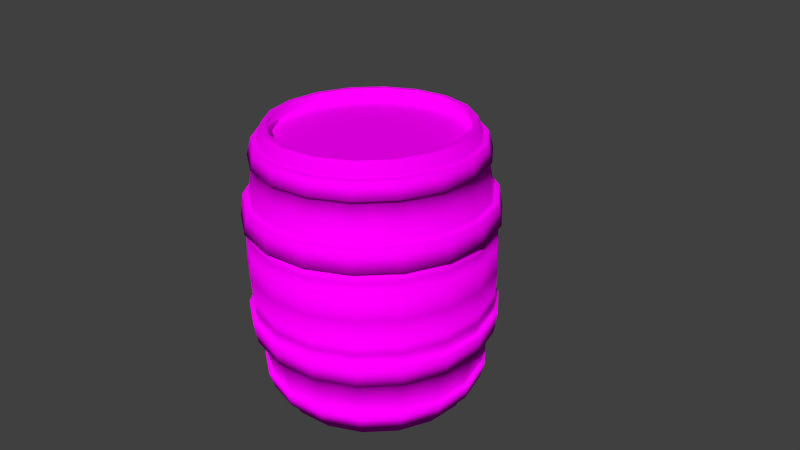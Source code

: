 # Source: barrel.blend  (saved by Blender 2.73.0; exported with 4.5.12 LTS)
import bpy
from mathutils import Matrix  # noqa: F401  (used for matrix-valued properties, if any)

bpy.ops.wm.read_factory_settings(use_empty=True)
scene = bpy.context.scene
scene.name = 'Scene'

# ---- collections
col_collection_1 = bpy.data.collections.new('Collection 1'); scene.collection.children.link(col_collection_1)

# ---- images (referenced by path relative to the original .blend; pixels are not part of the script)
import os
ASSET_DIR = os.environ.get("B2B_ASSET_DIR", "")  # directory of the original .blend (textures are referenced by path, not embedded)
HERE = os.path.dirname(os.path.abspath(__file__))  # packed textures are extracted next to this script under _unpacked/

def load_image(name, relpath, width, height, colorspace="sRGB"):
    """Load a texture the original file referenced (path relative to the .blend, or extracted next to this script)."""
    p = next((c for c in (os.path.join(HERE, relpath), os.path.join(ASSET_DIR, relpath)) if relpath and os.path.exists(c)), "")
    if p:
        img = bpy.data.images.load(p, check_existing=True)
        img.name = name
    else:  # same state as the original file: an image datablock whose file is absent (Cycles renders it pink)
        img = bpy.data.images.new(name, width, height)
        img.source = "FILE"
        img.filepath = "//" + (relpath or name)
    img.colorspace_settings.name = colorspace
    return img
img_tex_barrel = load_image('tex_barrel', 'tex_barrel.png', 1024, 1024, 'sRGB')

# ---- materials (node trees are filled in below, after node groups)
mat_mat_barrel = bpy.data.materials.new('mat_barrel')
mat_mat_barrel.alpha_threshold = 0.0
mat_mat_barrel.roughness = 0.5

# ---- material node trees
mat_mat_barrel.use_nodes = True; mat_mat_barrel.node_tree.nodes.clear()
_N = mat_mat_barrel.node_tree.nodes; _L = mat_mat_barrel.node_tree.links
n0 = _N.new('ShaderNodeOutputMaterial'); n0.name = 'Вывод материала'; n0.location = (300, 300)
n1 = _N.new('ShaderNodeBsdfDiffuse'); n1.name = 'Диффузный BSDF'; n1.location = (10, 300)
n2 = _N.new('ShaderNodeTexImage'); n2.name = 'Изображение-текстура'; n2.location = (212, 189)
n2.width = 140
n2.image = img_tex_barrel
_L.new(n1.outputs[0], n0.inputs[0])
_L.new(n2.outputs[0], n1.inputs[0])
n0.is_active_output = True

# ---- world
world_world = bpy.data.worlds.new('World'); scene.world = world_world
world_world.color = (0.05088, 0.05088, 0.05088)
world_world.use_sun_shadow = False
world_world.sun_shadow_jitter_overblur = 0.0
world_world.cycles.sampling_method = 'MANUAL'
world_world.cycles.sample_map_resolution = 256

# ---- cameras
cam_camera = bpy.data.cameras.new('Camera')
cam_camera.clip_end = 100.0
cam_camera.lens = 35.0
cam_camera.sensor_width = 32.0
cam_camera.sensor_height = 18.0
cam_camera.ortho_scale = 7.314
cam_camera.dof.focus_distance = 0.0

# ---- meshes
me_x = bpy.data.meshes.new('Цилиндр')
me_x.from_pydata([(4.681e-09, 1.303, -1.824), (4.681e-09, 1.303, 1.824), (0.4456, 1.224, -1.824), (0.4456, 1.224, 1.824), (0.8375, 0.9981, -1.824), (0.8375, 0.9981, 1.824), (1.128, 0.6515, -1.824), (1.128, 0.6515, 1.824), (1.283, 0.2263, -1.824), (1.283, 0.2263, 1.824), (1.283, -0.2263, -1.824), (1.283, -0.2263, 1.824), (1.128, -0.6515, -1.824), (1.128, -0.6515, 1.824), (0.8375, -0.9981, -1.824), (0.8375, -0.9981, 1.824), (0.4456, -1.224, -1.824), (0.4456, -1.224, 1.824), (2.014e-07, -1.303, -1.824), (2.014e-07, -1.303, 1.824), (-0.4456, -1.224, -1.824), (-0.4456, -1.224, 1.824), (-0.8375, -0.9981, -1.824), (-0.8375, -0.9981, 1.824), (-1.128, -0.6515, -1.824), (-1.128, -0.6515, 1.824), (-1.283, -0.2263, -1.824), (-1.283, -0.2263, 1.824), (-1.283, 0.2262, -1.824), (-1.283, 0.2262, 1.824), (-1.128, 0.6515, -1.824), (-1.128, 0.6515, 1.824), (-0.8375, 0.9981, -1.824), (-0.8375, 0.9981, 1.824), (-0.4456, 1.224, -1.824), (-0.4456, 1.224, 1.824), (5.709e-09, 1.369, -1.643), (6.578e-09, 1.426, -1.426), (7.344e-09, 1.475, -1.18), (8.038e-09, 1.52, -0.9121), (8.677e-09, 1.562, -0.6246), (9.272e-09, 1.6, -0.32), (9.729e-09, 1.616, 3.427e-08), (9.272e-09, 1.6, 0.32), (8.677e-09, 1.562, 0.6246), (8.038e-09, 1.52, 0.9121), (7.344e-09, 1.475, 1.18), (6.578e-09, 1.426, 1.426), (5.709e-09, 1.369, 1.643), (0.4684, 1.287, 1.643), (0.4876, 1.34, 1.426), (0.5046, 1.386, 1.18), (0.5199, 1.429, 0.9121), (0.5341, 1.467, 0.6246), (0.5472, 1.504, 0.32), (0.5527, 1.519, -1.341e-08), (0.5472, 1.504, -0.32), (0.5341, 1.467, -0.6246), (0.5199, 1.429, -0.9121), (0.5046, 1.386, -1.18), (0.4876, 1.34, -1.426), (0.4684, 1.287, -1.643), (0.8802, 1.049, 1.643), (0.9164, 1.092, 1.426), (0.9483, 1.13, 1.18), (0.9772, 1.165, 0.9121), (1.004, 1.196, 0.6246), (1.028, 1.226, 0.32), (1.039, 1.238, -1.341e-08), (1.028, 1.226, -0.32), (1.004, 1.196, -0.6246), (0.9772, 1.165, -0.9121), (0.9483, 1.13, -1.18), (0.9164, 1.092, -1.426), (0.8802, 1.049, -1.643), (1.186, 0.6847, 1.643), (1.235, 0.7128, 1.426), (1.278, 0.7376, 1.18), (1.317, 0.7601, 0.9121), (1.352, 0.7808, 0.6246), (1.386, 0.8, 0.32), (1.399, 0.808, -1.341e-08), (1.386, 0.8, -0.32), (1.352, 0.7808, -0.6246), (1.317, 0.7601, -0.9121), (1.278, 0.7376, -1.18), (1.235, 0.7128, -1.426), (1.186, 0.6847, -1.643), (1.349, 0.2378, 1.643), (1.404, 0.2476, 1.426), (1.453, 0.2562, 1.18), (1.497, 0.264, 0.9121), (1.538, 0.2712, 0.6246), (1.576, 0.2778, 0.32), (1.591, 0.2806, -1.341e-08), (1.576, 0.2778, -0.32), (1.538, 0.2712, -0.6246), (1.497, 0.264, -0.9121), (1.453, 0.2562, -1.18), (1.404, 0.2476, -1.426), (1.349, 0.2378, -1.643), (1.349, -0.2378, 1.643), (1.404, -0.2476, 1.426), (1.453, -0.2562, 1.18), (1.497, -0.264, 0.9121), (1.538, -0.2712, 0.6246), (1.576, -0.2778, 0.32), (1.591, -0.2806, -1.341e-08), (1.576, -0.2778, -0.32), (1.538, -0.2712, -0.6246), (1.497, -0.264, -0.9121), (1.453, -0.2562, -1.18), (1.404, -0.2476, -1.426), (1.349, -0.2378, -1.643), (1.186, -0.6847, 1.643), (1.235, -0.7128, 1.426), (1.278, -0.7376, 1.18), (1.317, -0.7601, 0.9121), (1.352, -0.7808, 0.6246), (1.386, -0.8, 0.32), (1.399, -0.808, -1.341e-08), (1.386, -0.8, -0.32), (1.352, -0.7808, -0.6246), (1.317, -0.7601, -0.9121), (1.278, -0.7376, -1.18), (1.235, -0.7128, -1.426), (1.186, -0.6847, -1.643), (0.8802, -1.049, 1.643), (0.9164, -1.092, 1.426), (0.9483, -1.13, 1.18), (0.9772, -1.165, 0.9121), (1.004, -1.196, 0.6246), (1.028, -1.226, 0.32), (1.039, -1.238, -1.341e-08), (1.028, -1.226, -0.32), (1.004, -1.196, -0.6246), (0.9772, -1.165, -0.9121), (0.9483, -1.13, -1.18), (0.9164, -1.092, -1.426), (0.8802, -1.049, -1.643), (0.4684, -1.287, 1.643), (0.4876, -1.34, 1.426), (0.5046, -1.386, 1.18), (0.5199, -1.429, 0.9121), (0.5341, -1.467, 0.6246), (0.5472, -1.504, 0.32), (0.5527, -1.519, -1.341e-08), (0.5472, -1.504, -0.32), (0.5341, -1.467, -0.6246), (0.5199, -1.429, -0.9121), (0.5046, -1.386, -1.18), (0.4876, -1.34, -1.426), (0.4684, -1.287, -1.643), (2.125e-07, -1.369, 1.643), (2.218e-07, -1.426, 1.426), (2.301e-07, -1.475, 1.18), (2.376e-07, -1.52, 0.9121), (2.445e-07, -1.562, 0.6246), (2.509e-07, -1.6, 0.32), (2.537e-07, -1.616, -1.341e-08), (2.509e-07, -1.6, -0.32), (2.445e-07, -1.562, -0.6246), (2.376e-07, -1.52, -0.9121), (2.301e-07, -1.475, -1.18), (2.218e-07, -1.426, -1.426), (2.125e-07, -1.369, -1.643), (-0.4684, -1.287, 1.643), (-0.4876, -1.34, 1.426), (-0.5046, -1.386, 1.18), (-0.5199, -1.429, 0.9121), (-0.5341, -1.467, 0.6246), (-0.5472, -1.504, 0.32), (-0.5527, -1.519, -1.341e-08), (-0.5472, -1.504, -0.32), (-0.5341, -1.467, -0.6246), (-0.5199, -1.429, -0.9121), (-0.5046, -1.386, -1.18), (-0.4876, -1.34, -1.426), (-0.4684, -1.287, -1.643), (-0.8802, -1.049, 1.643), (-0.9164, -1.092, 1.426), (-0.9483, -1.13, 1.18), (-0.9772, -1.165, 0.9121), (-1.004, -1.196, 0.6246), (-1.028, -1.226, 0.32), (-1.039, -1.238, -1.341e-08), (-1.028, -1.226, -0.32), (-1.004, -1.196, -0.6246), (-0.9772, -1.165, -0.9121), (-0.9483, -1.13, -1.18), (-0.9164, -1.092, -1.426), (-0.8802, -1.049, -1.643), (-1.186, -0.6847, 1.643), (-1.235, -0.7128, 1.426), (-1.278, -0.7376, 1.18), (-1.317, -0.7601, 0.9121), (-1.352, -0.7808, 0.6246), (-1.386, -0.8, 0.32), (-1.399, -0.808, -1.341e-08), (-1.386, -0.8, -0.32), (-1.352, -0.7808, -0.6246), (-1.317, -0.7601, -0.9121), (-1.278, -0.7376, -1.18), (-1.235, -0.7128, -1.426), (-1.186, -0.6847, -1.643), (-1.349, -0.2378, 1.643), (-1.404, -0.2476, 1.426), (-1.453, -0.2562, 1.18), (-1.497, -0.264, 0.9121), (-1.538, -0.2712, 0.6246), (-1.576, -0.2778, 0.32), (-1.591, -0.2806, -1.341e-08), (-1.576, -0.2778, -0.32), (-1.538, -0.2712, -0.6246), (-1.497, -0.264, -0.9121), (-1.453, -0.2562, -1.18), (-1.404, -0.2476, -1.426), (-1.349, -0.2378, -1.643), (-1.349, 0.2378, 1.643), (-1.404, 0.2476, 1.426), (-1.453, 0.2562, 1.18), (-1.497, 0.264, 0.9121), (-1.538, 0.2712, 0.6246), (-1.576, 0.2778, 0.32), (-1.591, 0.2806, -1.341e-08), (-1.576, 0.2778, -0.32), (-1.538, 0.2712, -0.6246), (-1.497, 0.264, -0.9121), (-1.453, 0.2562, -1.18), (-1.404, 0.2476, -1.426), (-1.349, 0.2378, -1.643), (-1.186, 0.6847, 1.643), (-1.235, 0.7128, 1.426), (-1.278, 0.7376, 1.18), (-1.317, 0.7601, 0.9121), (-1.352, 0.7808, 0.6246), (-1.386, 0.8, 0.32), (-1.399, 0.808, -1.341e-08), (-1.386, 0.8, -0.32), (-1.352, 0.7808, -0.6246), (-1.317, 0.7601, -0.9121), (-1.278, 0.7376, -1.18), (-1.235, 0.7128, -1.426), (-1.186, 0.6847, -1.643), (-0.8802, 1.049, 1.643), (-0.9164, 1.092, 1.426), (-0.9483, 1.13, 1.18), (-0.9772, 1.165, 0.9121), (-1.004, 1.196, 0.6246), (-1.028, 1.226, 0.32), (-1.039, 1.238, -1.341e-08), (-1.028, 1.226, -0.32), (-1.004, 1.196, -0.6246), (-0.9772, 1.165, -0.9121), (-0.9483, 1.13, -1.18), (-0.9164, 1.092, -1.426), (-0.8802, 1.049, -1.643), (-0.4684, 1.287, 1.643), (-0.4876, 1.34, 1.426), (-0.5046, 1.386, 1.18), (-0.5199, 1.429, 0.9121), (-0.5341, 1.467, 0.6246), (-0.5472, 1.504, 0.32), (-0.5527, 1.519, -1.341e-08), (-0.5472, 1.504, -0.32), (-0.5341, 1.467, -0.6246), (-0.5199, 1.429, -0.9121), (-0.5046, 1.386, -1.18), (-0.4876, 1.34, -1.426), (-0.4684, 1.287, -1.643), (9.928e-09, 1.497, 1.426), (9.016e-09, 1.438, 1.643), (0.4918, 1.351, 1.643), (0.512, 1.407, 1.426), (0.9243, 1.101, 1.643), (0.9622, 1.147, 1.426), (1.245, 0.7189, 1.643), (1.296, 0.7485, 1.426), (1.416, 0.2497, 1.643), (1.474, 0.2599, 1.426), (1.416, -0.2497, 1.643), (1.474, -0.2599, 1.426), (1.245, -0.7189, 1.643), (1.296, -0.7485, 1.426), (0.9243, -1.101, 1.643), (0.9622, -1.147, 1.426), (0.4918, -1.351, 1.643), (0.512, -1.407, 1.426), (2.261e-07, -1.438, 1.643), (2.36e-07, -1.497, 1.426), (-0.4918, -1.351, 1.643), (-0.512, -1.407, 1.426), (-0.9243, -1.101, 1.643), (-0.9622, -1.147, 1.426), (-1.245, -0.7189, 1.643), (-1.296, -0.7485, 1.426), (-1.416, -0.2497, 1.643), (-1.474, -0.2599, 1.426), (-1.416, 0.2497, 1.643), (-1.474, 0.2599, 1.426), (-1.245, 0.7189, 1.643), (-1.296, 0.7485, 1.426), (-0.9243, 1.101, 1.643), (-0.9622, 1.147, 1.426), (-0.4918, 1.351, 1.643), (-0.512, 1.407, 1.426), (6.035e-09, 1.438, -1.643), (6.948e-09, 1.497, -1.426), (0.512, 1.407, -1.426), (0.4918, 1.351, -1.643), (0.9622, 1.147, -1.426), (0.9243, 1.101, -1.643), (1.296, 0.7485, -1.426), (1.245, 0.7189, -1.643), (1.474, 0.2599, -1.426), (1.416, 0.2497, -1.643), (1.474, -0.2599, -1.426), (1.416, -0.2497, -1.643), (1.296, -0.7485, -1.426), (1.245, -0.7189, -1.643), (0.9622, -1.147, -1.426), (0.9243, -1.101, -1.643), (0.512, -1.407, -1.426), (0.4918, -1.351, -1.643), (2.33e-07, -1.497, -1.426), (2.232e-07, -1.438, -1.643), (-0.512, -1.407, -1.426), (-0.4918, -1.351, -1.643), (-0.9622, -1.147, -1.426), (-0.9243, -1.101, -1.643), (-1.296, -0.7485, -1.426), (-1.245, -0.7189, -1.643), (-1.474, -0.2599, -1.426), (-1.416, -0.2497, -1.643), (-1.474, 0.2599, -1.426), (-1.416, 0.2497, -1.643), (-1.296, 0.7485, -1.426), (-1.245, 0.7189, -1.643), (-0.9622, 1.147, -1.426), (-0.9243, 1.101, -1.643), (-0.512, 1.407, -1.426), (-0.4918, 1.351, -1.643), (3.205e-09, 1.238, 1.824), (0.4233, 1.163, 1.824), (0.7956, 0.9482, 1.824), (1.072, 0.6189, 1.824), (1.219, 0.2149, 1.824), (1.219, -0.2149, 1.824), (1.072, -0.6189, 1.824), (0.7956, -0.9482, 1.824), (0.4233, -1.163, 1.824), (1.901e-07, -1.238, 1.824), (-0.4233, -1.163, 1.824), (-0.7956, -0.9482, 1.824), (-1.072, -0.6189, 1.824), (-1.219, -0.2149, 1.824), (-1.219, 0.2149, 1.824), (-1.072, 0.6189, 1.824), (-0.7956, 0.9482, 1.824), (-0.4233, 1.163, 1.824), (2.447e-09, 1.306, 1.644), (0.4467, 1.227, 1.644), (0.8396, 1.001, 1.644), (1.131, 0.6531, 1.644), (1.286, 0.2268, 1.644), (1.286, -0.2268, 1.644), (1.131, -0.6531, 1.644), (0.8396, -1.001, 1.644), (0.4467, -1.227, 1.644), (1.997e-07, -1.306, 1.644), (-0.4467, -1.227, 1.644), (-0.8396, -1.001, 1.644), (-1.131, -0.6531, 1.644), (-1.286, -0.2268, 1.644), (-1.286, 0.2268, 1.644), (-1.131, 0.6531, 1.644), (-0.8396, 1.001, 1.644), (-0.4467, 1.227, 1.644), (8.677e-09, 1.562, -0.6246), (9.272e-09, 1.6, -0.32), (9.272e-09, 1.6, 0.32), (8.677e-09, 1.562, 0.6246), (0.5341, 1.467, 0.6246), (0.5472, 1.504, 0.32), (0.5472, 1.504, -0.32), (0.5341, 1.467, -0.6246), (1.004, 1.196, 0.6246), (1.028, 1.226, 0.32), (1.028, 1.226, -0.32), (1.004, 1.196, -0.6246), (1.352, 0.7808, 0.6246), (1.386, 0.8, 0.32), (1.386, 0.8, -0.32), (1.352, 0.7808, -0.6246), (1.538, 0.2712, 0.6246), (1.576, 0.2778, 0.32), (1.576, 0.2778, -0.32), (1.538, 0.2712, -0.6246), (1.538, -0.2712, 0.6246), (1.576, -0.2778, 0.32), (1.576, -0.2778, -0.32), (1.538, -0.2712, -0.6246), (1.352, -0.7808, 0.6246), (1.386, -0.8, 0.32), (1.386, -0.8, -0.32), (1.352, -0.7808, -0.6246), (1.004, -1.196, 0.6246), (1.028, -1.226, 0.32), (1.028, -1.226, -0.32), (1.004, -1.196, -0.6246), (0.5341, -1.467, 0.6246), (0.5472, -1.504, 0.32), (0.5472, -1.504, -0.32), (0.5341, -1.467, -0.6246), (2.445e-07, -1.562, 0.6246), (2.509e-07, -1.6, 0.32), (2.509e-07, -1.6, -0.32), (2.445e-07, -1.562, -0.6246), (-0.5341, -1.467, 0.6246), (-0.5472, -1.504, 0.32), (-0.5472, -1.504, -0.32), (-0.5341, -1.467, -0.6246), (-1.004, -1.196, 0.6246), (-1.028, -1.226, 0.32), (-1.028, -1.226, -0.32), (-1.004, -1.196, -0.6246), (-1.352, -0.7808, 0.6246), (-1.386, -0.8, 0.32), (-1.386, -0.8, -0.32), (-1.352, -0.7808, -0.6246), (-1.538, -0.2712, 0.6246), (-1.576, -0.2778, 0.32), (-1.576, -0.2778, -0.32), (-1.538, -0.2712, -0.6246), (-1.538, 0.2712, 0.6246), (-1.576, 0.2778, 0.32), (-1.576, 0.2778, -0.32), (-1.538, 0.2712, -0.6246), (-1.352, 0.7808, 0.6246), (-1.386, 0.8, 0.32), (-1.386, 0.8, -0.32), (-1.352, 0.7808, -0.6246), (-1.004, 1.196, 0.6246), (-1.028, 1.226, 0.32), (-1.028, 1.226, -0.32), (-1.004, 1.196, -0.6246), (-0.5341, 1.467, 0.6246), (-0.5472, 1.504, 0.32), (-0.5472, 1.504, -0.32), (-0.5341, 1.467, -0.6246), (9.93e-09, 1.596, -0.9121), (1.06e-08, 1.64, -0.6246), (1.06e-08, 1.64, 0.6246), (9.93e-09, 1.596, 0.9121), (0.5459, 1.5, 0.9121), (0.5608, 1.541, 0.6246), (0.5608, 1.541, -0.6246), (0.5459, 1.5, -0.9121), (1.026, 1.223, 0.9121), (1.054, 1.256, 0.6246), (1.054, 1.256, -0.6246), (1.026, 1.223, -0.9121), (1.382, 0.7981, 0.9121), (1.42, 0.8198, 0.6246), (1.42, 0.8198, -0.6246), (1.382, 0.7981, -0.9121), (1.572, 0.2772, 0.9121), (1.615, 0.2847, 0.6246), (1.615, 0.2847, -0.6246), (1.572, 0.2772, -0.9121), (1.572, -0.2772, 0.9121), (1.615, -0.2847, 0.6246), (1.615, -0.2847, -0.6246), (1.572, -0.2772, -0.9121), (1.382, -0.7981, 0.9121), (1.42, -0.8198, 0.6246), (1.42, -0.8198, -0.6246), (1.382, -0.7981, -0.9121), (1.026, -1.223, 0.9121), (1.054, -1.256, 0.6246), (1.054, -1.256, -0.6246), (1.026, -1.223, -0.9121), (0.5459, -1.5, 0.9121), (0.5608, -1.541, 0.6246), (0.5608, -1.541, -0.6246), (0.5459, -1.5, -0.9121), (2.509e-07, -1.596, 0.9121), (2.582e-07, -1.64, 0.6246), (2.582e-07, -1.64, -0.6246), (2.509e-07, -1.596, -0.9121), (-0.5459, -1.5, 0.9121), (-0.5608, -1.541, 0.6246), (-0.5608, -1.541, -0.6246), (-0.5459, -1.5, -0.9121), (-1.026, -1.223, 0.9121), (-1.054, -1.256, 0.6246), (-1.054, -1.256, -0.6246), (-1.026, -1.223, -0.9121), (-1.382, -0.7981, 0.9121), (-1.42, -0.8198, 0.6246), (-1.42, -0.8198, -0.6246), (-1.382, -0.7981, -0.9121), (-1.572, -0.2772, 0.9121), (-1.615, -0.2847, 0.6246), (-1.615, -0.2847, -0.6246), (-1.572, -0.2772, -0.9121), (-1.572, 0.2772, 0.9121), (-1.615, 0.2847, 0.6246), (-1.615, 0.2847, -0.6246), (-1.572, 0.2772, -0.9121), (-1.382, 0.7981, 0.9121), (-1.42, 0.8198, 0.6246), (-1.42, 0.8198, -0.6246), (-1.382, 0.7981, -0.9121), (-1.026, 1.223, 0.9121), (-1.054, 1.256, 0.6246), (-1.054, 1.256, -0.6246), (-1.026, 1.223, -0.9121), (-0.5459, 1.5, 0.9121), (-0.5608, 1.541, 0.6246), (-0.5608, 1.541, -0.6246), (-0.5459, 1.5, -0.9121), (9.198e-09, 1.586, 0.4723), (0.5426, 1.491, 0.4723), (1.02, 1.215, 0.4723), (1.374, 0.7932, 0.4723), (1.562, 0.2755, 0.4723), (1.562, -0.2755, 0.4723), (1.374, -0.7932, 0.4723), (1.02, -1.215, 0.4723), (0.5426, -1.491, 0.4723), (2.487e-07, -1.586, 0.4723), (-0.5426, -1.491, 0.4723), (-1.02, -1.215, 0.4723), (-1.374, -0.7932, 0.4723), (-1.562, -0.2755, 0.4723), (-1.562, 0.2755, 0.4723), (-1.374, 0.7932, 0.4723), (-1.02, 1.215, 0.4723), (-0.5426, 1.491, 0.4723), (9.222e-09, 1.587, -0.4723), (0.5428, 1.491, -0.4723), (1.02, 1.216, -0.4723), (1.374, 0.7935, -0.4723), (1.563, 0.2756, -0.4723), (1.563, -0.2756, -0.4723), (1.374, -0.7935, -0.4723), (1.02, -1.216, -0.4723), (0.5428, -1.491, -0.4723), (2.489e-07, -1.587, -0.4723), (-0.5428, -1.491, -0.4723), (-1.02, -1.216, -0.4723), (-1.374, -0.7935, -0.4723), (-1.563, -0.2756, -0.4723), (-1.563, 0.2756, -0.4723), (-1.374, 0.7935, -0.4723), (-1.02, 1.216, -0.4723), (-0.5428, 1.491, -0.4723)], [], [(48, 1, 3, 49), (49, 3, 5, 62), (62, 5, 7, 75), (75, 7, 9, 88), (88, 9, 11, 101), (101, 11, 13, 114), (114, 13, 15, 127), (127, 15, 17, 140), (140, 17, 19, 153), (153, 19, 21, 166), (166, 21, 23, 179), (179, 23, 25, 192), (192, 25, 27, 205), (205, 27, 29, 218), (218, 29, 31, 231), (231, 31, 33, 244), (1, 35, 359, 342), (257, 35, 1, 48), (244, 33, 35, 257), (0, 2, 4, 6, 8, 10, 12, 14, 16, 18, 20, 22, 24, 26, 28, 30, 32, 34), (32, 256, 269, 34), (126, 113, 317, 319), (255, 254, 267, 268), (254, 253, 266, 267), (213, 226, 508, 504), (226, 213, 433, 437), (251, 250, 263, 264), (250, 249, 262, 263), (144, 157, 414, 410), (157, 144, 483, 487), (247, 246, 259, 260), (246, 245, 258, 259), (62, 75, 276, 274), (34, 269, 36, 0), (165, 152, 323, 325), (268, 267, 38, 37), (267, 266, 39, 38), (65, 78, 462, 458), (40, 265, 449, 378), (264, 263, 42, 41), (263, 262, 43, 42), (173, 186, 424, 420), (104, 117, 474, 470), (260, 259, 46, 45), (259, 258, 47, 46), (63, 50, 273, 275), (30, 243, 256, 32), (203, 216, 332, 330), (242, 241, 254, 255), (241, 240, 253, 254), (265, 40, 451, 520), (235, 248, 442, 438), (238, 237, 250, 251), (237, 236, 249, 250), (212, 225, 436, 432), (248, 235, 511, 515), (234, 233, 246, 247), (233, 232, 245, 246), (101, 114, 282, 280), (28, 230, 243, 30), (204, 191, 329, 331), (229, 228, 241, 242), (228, 227, 240, 241), (123, 110, 473, 477), (106, 93, 395, 399), (225, 224, 237, 238), (224, 223, 236, 237), (83, 70, 389, 393), (195, 208, 502, 498), (221, 220, 233, 234), (220, 219, 232, 233), (140, 153, 288, 286), (26, 217, 230, 28), (242, 255, 338, 336), (216, 215, 228, 229), (215, 214, 227, 228), (70, 83, 464, 460), (145, 132, 407, 411), (212, 211, 224, 225), (211, 210, 223, 224), (53, 66, 386, 382), (214, 201, 501, 505), (208, 207, 220, 221), (207, 206, 219, 220), (102, 89, 279, 281), (24, 204, 217, 26), (60, 73, 310, 308), (203, 202, 215, 216), (202, 201, 214, 215), (66, 53, 455, 459), (174, 161, 417, 421), (199, 198, 211, 212), (198, 197, 210, 211), (92, 105, 398, 394), (253, 240, 513, 517), (195, 194, 207, 208), (194, 193, 206, 207), (141, 128, 285, 287), (22, 191, 204, 24), (243, 230, 335, 337), (190, 189, 202, 203), (189, 188, 201, 202), (161, 174, 492, 488), (121, 134, 408, 404), (186, 185, 198, 199), (185, 184, 197, 198), (236, 223, 435, 439), (105, 92, 467, 471), (182, 181, 194, 195), (181, 180, 193, 194), (179, 192, 294, 292), (20, 178, 191, 22), (99, 112, 316, 314), (177, 176, 189, 190), (176, 175, 188, 189), (200, 213, 504, 500), (213, 200, 429, 433), (173, 172, 185, 186), (172, 171, 184, 185), (160, 173, 420, 416), (52, 65, 458, 454), (169, 168, 181, 182), (168, 167, 180, 181), (180, 167, 291, 293), (18, 165, 178, 20), (269, 256, 339, 341), (164, 163, 176, 177), (163, 162, 175, 176), (196, 183, 495, 499), (183, 196, 426, 422), (160, 159, 172, 173), (159, 158, 171, 172), (54, 43, 380, 383), (71, 58, 457, 461), (156, 155, 168, 169), (155, 154, 167, 168), (218, 231, 300, 298), (16, 152, 165, 18), (61, 36, 306, 309), (151, 150, 163, 164), (150, 149, 162, 163), (143, 156, 486, 482), (264, 41, 379, 448), (147, 146, 159, 160), (146, 145, 158, 159), (93, 80, 391, 395), (162, 149, 485, 489), (143, 142, 155, 156), (142, 141, 154, 155), (219, 206, 297, 299), (14, 139, 152, 16), (100, 87, 313, 315), (138, 137, 150, 151), (137, 136, 149, 150), (109, 122, 476, 472), (122, 109, 401, 405), (134, 133, 146, 147), (133, 132, 145, 146), (44, 53, 382, 381), (201, 188, 497, 501), (130, 129, 142, 143), (129, 128, 141, 142), (244, 257, 304, 302), (12, 126, 139, 14), (138, 151, 322, 320), (125, 124, 137, 138), (124, 123, 136, 137), (234, 247, 514, 510), (161, 148, 413, 417), (121, 120, 133, 134), (120, 119, 132, 133), (184, 171, 419, 423), (53, 44, 452, 455), (117, 116, 129, 130), (116, 115, 128, 129), (48, 49, 272, 271), (10, 113, 126, 12), (139, 126, 319, 321), (112, 111, 124, 125), (111, 110, 123, 124), (148, 161, 488, 484), (69, 82, 392, 388), (108, 107, 120, 121), (107, 106, 119, 120), (131, 144, 410, 406), (144, 131, 479, 483), (104, 103, 116, 117), (103, 102, 115, 116), (75, 88, 278, 276), (8, 100, 113, 10), (177, 190, 328, 326), (99, 98, 111, 112), (98, 97, 110, 111), (239, 252, 516, 512), (108, 121, 404, 400), (95, 94, 107, 108), (94, 93, 106, 107), (262, 249, 443, 447), (91, 104, 470, 466), (91, 90, 103, 104), (90, 89, 102, 103), (47, 258, 305, 270), (6, 87, 100, 8), (216, 229, 334, 332), (86, 85, 98, 99), (85, 84, 97, 98), (235, 222, 507, 511), (252, 239, 441, 445), (82, 81, 94, 95), (81, 80, 93, 94), (199, 212, 432, 428), (110, 97, 469, 473), (78, 77, 90, 91), (77, 76, 89, 90), (76, 63, 275, 277), (4, 74, 87, 6), (178, 165, 325, 327), (73, 72, 85, 86), (72, 71, 84, 85), (149, 136, 481, 485), (222, 235, 438, 434), (69, 68, 81, 82), (68, 67, 80, 81), (70, 57, 385, 389), (182, 195, 498, 494), (65, 64, 77, 78), (64, 63, 76, 77), (114, 127, 284, 282), (2, 61, 74, 4), (217, 204, 331, 333), (60, 59, 72, 73), (59, 58, 71, 72), (57, 70, 460, 456), (132, 119, 403, 407), (56, 55, 68, 69), (55, 54, 67, 68), (109, 96, 397, 401), (96, 109, 472, 468), (52, 51, 64, 65), (51, 50, 63, 64), (115, 102, 281, 283), (0, 36, 61, 2), (268, 37, 307, 340), (37, 38, 59, 60), (38, 39, 58, 59), (240, 227, 509, 513), (79, 92, 394, 390), (41, 42, 55, 56), (42, 43, 54, 55), (56, 69, 388, 384), (92, 79, 463, 467), (45, 46, 51, 52), (46, 47, 50, 51), (153, 166, 290, 288), (303, 302, 304, 305), (305, 304, 271, 270), (301, 300, 302, 303), (299, 298, 300, 301), (297, 296, 298, 299), (295, 294, 296, 297), (293, 292, 294, 295), (291, 290, 292, 293), (289, 288, 290, 291), (287, 286, 288, 289), (285, 284, 286, 287), (283, 282, 284, 285), (281, 280, 282, 283), (279, 278, 280, 281), (277, 276, 278, 279), (275, 274, 276, 277), (273, 272, 274, 275), (270, 271, 272, 273), (245, 232, 301, 303), (206, 193, 295, 297), (257, 48, 271, 304), (205, 218, 298, 296), (167, 154, 289, 291), (166, 179, 292, 290), (128, 115, 283, 285), (127, 140, 286, 284), (89, 76, 277, 279), (50, 47, 270, 273), (258, 245, 303, 305), (88, 101, 280, 278), (49, 62, 274, 272), (232, 219, 299, 301), (231, 244, 302, 300), (193, 180, 293, 295), (154, 141, 287, 289), (192, 205, 296, 294), (339, 338, 340, 341), (341, 340, 307, 306), (337, 336, 338, 339), (335, 334, 336, 337), (333, 332, 334, 335), (331, 330, 332, 333), (329, 328, 330, 331), (327, 326, 328, 329), (325, 324, 326, 327), (323, 322, 324, 325), (321, 320, 322, 323), (319, 318, 320, 321), (317, 316, 318, 319), (315, 314, 316, 317), (313, 312, 314, 315), (311, 310, 312, 313), (309, 308, 310, 311), (306, 307, 308, 309), (164, 177, 326, 324), (125, 138, 320, 318), (87, 74, 311, 313), (86, 99, 314, 312), (36, 269, 341, 306), (37, 60, 308, 307), (230, 217, 333, 335), (255, 268, 340, 338), (229, 242, 336, 334), (191, 178, 327, 329), (190, 203, 330, 328), (152, 139, 321, 323), (151, 164, 324, 322), (113, 100, 315, 317), (74, 61, 309, 311), (112, 125, 318, 316), (73, 86, 312, 310), (256, 243, 337, 339), (346, 345, 363, 364), (21, 19, 351, 352), (5, 3, 343, 344), (3, 1, 342, 343), (29, 27, 355, 356), (13, 11, 347, 348), (35, 33, 358, 359), (11, 9, 346, 347), (19, 17, 350, 351), (27, 25, 354, 355), (25, 23, 353, 354), (9, 7, 345, 346), (33, 31, 357, 358), (17, 15, 349, 350), (31, 29, 356, 357), (15, 13, 348, 349), (23, 21, 352, 353), (7, 5, 344, 345), (361, 360, 377, 376, 375, 374, 373, 372, 371, 370, 369, 368, 367, 366, 365, 364, 363, 362), (358, 357, 375, 376), (354, 353, 371, 372), (350, 349, 367, 368), (359, 358, 376, 377), (351, 350, 368, 369), (347, 346, 364, 365), (343, 342, 360, 361), (355, 354, 372, 373), (342, 359, 377, 360), (356, 355, 373, 374), (352, 351, 369, 370), (348, 347, 365, 366), (344, 343, 361, 362), (357, 356, 374, 375), (353, 352, 370, 371), (349, 348, 366, 367), (345, 344, 362, 363), (556, 444, 448, 557), (538, 442, 446, 539), (557, 448, 379, 540), (539, 446, 381, 522), (555, 440, 444, 556), (537, 438, 442, 538), (554, 436, 440, 555), (536, 434, 438, 537), (553, 432, 436, 554), (535, 430, 434, 536), (552, 428, 432, 553), (534, 426, 430, 535), (551, 424, 428, 552), (533, 422, 426, 534), (550, 420, 424, 551), (532, 418, 422, 533), (549, 416, 420, 550), (531, 414, 418, 532), (548, 412, 416, 549), (530, 410, 414, 531), (547, 408, 412, 548), (529, 406, 410, 530), (546, 404, 408, 547), (528, 402, 406, 529), (545, 400, 404, 546), (527, 398, 402, 528), (544, 396, 400, 545), (526, 394, 398, 527), (543, 392, 396, 544), (525, 390, 394, 526), (542, 388, 392, 543), (524, 386, 390, 525), (541, 384, 388, 542), (523, 382, 386, 524), (540, 379, 384, 541), (522, 381, 382, 523), (82, 95, 396, 392), (105, 118, 402, 398), (197, 184, 423, 427), (135, 122, 405, 409), (158, 145, 411, 415), (251, 264, 448, 444), (67, 54, 383, 387), (225, 238, 440, 436), (265, 252, 445, 449), (196, 209, 430, 426), (249, 236, 439, 443), (134, 147, 412, 408), (157, 170, 418, 414), (210, 197, 427, 431), (187, 174, 421, 425), (41, 56, 384, 379), (66, 79, 390, 386), (96, 83, 393, 397), (119, 106, 399, 403), (261, 44, 381, 446), (209, 222, 434, 430), (186, 199, 428, 424), (239, 226, 437, 441), (43, 262, 447, 380), (95, 108, 400, 396), (118, 131, 406, 402), (171, 158, 415, 419), (148, 135, 409, 413), (57, 40, 378, 385), (80, 67, 387, 391), (248, 261, 446, 442), (238, 251, 444, 440), (147, 160, 416, 412), (170, 183, 422, 418), (223, 210, 431, 435), (200, 187, 425, 429), (517, 516, 520, 521), (515, 514, 518, 519), (521, 520, 451, 450), (519, 518, 453, 452), (513, 512, 516, 517), (511, 510, 514, 515), (509, 508, 512, 513), (507, 506, 510, 511), (505, 504, 508, 509), (503, 502, 506, 507), (501, 500, 504, 505), (499, 498, 502, 503), (497, 496, 500, 501), (495, 494, 498, 499), (493, 492, 496, 497), (491, 490, 494, 495), (489, 488, 492, 493), (487, 486, 490, 491), (485, 484, 488, 489), (483, 482, 486, 487), (481, 480, 484, 485), (479, 478, 482, 483), (477, 476, 480, 481), (475, 474, 478, 479), (473, 472, 476, 477), (471, 470, 474, 475), (469, 468, 472, 473), (467, 466, 470, 471), (465, 464, 468, 469), (463, 462, 466, 467), (461, 460, 464, 465), (459, 458, 462, 463), (457, 456, 460, 461), (455, 454, 458, 459), (450, 451, 456, 457), (452, 453, 454, 455), (39, 266, 521, 450), (118, 105, 471, 475), (122, 135, 480, 476), (260, 45, 453, 518), (175, 162, 489, 493), (156, 169, 490, 486), (84, 71, 461, 465), (252, 265, 520, 516), (117, 130, 478, 474), (209, 196, 499, 503), (170, 157, 487, 491), (174, 187, 496, 492), (79, 66, 459, 463), (227, 214, 505, 509), (83, 96, 468, 464), (208, 221, 506, 502), (44, 261, 519, 452), (169, 182, 494, 490), (136, 123, 477, 481), (222, 209, 503, 507), (78, 91, 466, 462), (226, 239, 512, 508), (266, 253, 517, 521), (131, 118, 475, 479), (247, 260, 518, 514), (135, 148, 484, 480), (188, 175, 493, 497), (221, 234, 510, 506), (40, 57, 456, 451), (261, 248, 515, 519), (97, 84, 465, 469), (130, 143, 482, 478), (58, 39, 450, 457), (183, 170, 491, 495), (45, 52, 454, 453), (187, 200, 500, 496), (380, 522, 523, 383), (383, 523, 524, 387), (387, 524, 525, 391), (391, 525, 526, 395), (395, 526, 527, 399), (399, 527, 528, 403), (403, 528, 529, 407), (407, 529, 530, 411), (411, 530, 531, 415), (415, 531, 532, 419), (419, 532, 533, 423), (423, 533, 534, 427), (427, 534, 535, 431), (431, 535, 536, 435), (435, 536, 537, 439), (439, 537, 538, 443), (447, 539, 522, 380), (443, 538, 539, 447), (378, 540, 541, 385), (385, 541, 542, 389), (389, 542, 543, 393), (393, 543, 544, 397), (397, 544, 545, 401), (401, 545, 546, 405), (405, 546, 547, 409), (409, 547, 548, 413), (413, 548, 549, 417), (417, 549, 550, 421), (421, 550, 551, 425), (425, 551, 552, 429), (429, 552, 553, 433), (433, 553, 554, 437), (437, 554, 555, 441), (441, 555, 556, 445), (449, 557, 540, 378), (445, 556, 557, 449)])
me_x.polygons.foreach_set('use_smooth', [1, 1, 1, 1, 1, 1, 1, 1, 1, 1, 1, 1, 1, 1, 1, 1, 0, 1, 1, 0, 1, 0, 1, 1, 0, 0, 1, 1, 0, 0, 1, 1, 0, 1, 0, 1, 1, 0, 0, 1, 1, 0, 0, 1, 1, 0, 1, 0, 1, 1, 0, 0, 1, 1, 0, 0, 1, 1, 0, 1, 0, 1, 1, 0, 0, 1, 1, 0, 0, 1, 1, 0, 1, 0, 1, 1, 0, 0, 1, 1, 0, 0, 1, 1, 0, 1, 0, 1, 1, 0, 0, 1, 1, 0, 0, 1, 1, 0, 1, 0, 1, 1, 0, 0, 1, 1, 0, 0, 1, 1, 0, 1, 0, 1, 1, 0, 0, 1, 1, 0, 0, 1, 1, 0, 1, 0, 1, 1, 0, 0, 1, 1, 0, 0, 1, 1, 0, 1, 0, 1, 1, 0, 0, 1, 1, 0, 0, 1, 1, 0, 1, 0, 1, 1, 0, 0, 1, 1, 0, 0, 1, 1, 0, 1, 0, 1, 1, 0, 0, 1, 1, 0, 0, 1, 1, 0, 1, 0, 1, 1, 0, 0, 1, 1, 0, 0, 1, 1, 0, 1, 0, 1, 1, 0, 0, 1, 1, 0, 0, 1, 1, 0, 1, 0, 1, 1, 0, 0, 1, 1, 0, 0, 1, 1, 0, 1, 0, 1, 1, 0, 0, 1, 1, 0, 0, 1, 1, 0, 1, 0, 1, 1, 0, 0, 1, 1, 0, 0, 1, 1, 0, 1, 0, 1, 1, 0, 0, 1, 1, 0, 0, 1, 1, 0, 1, 1, 1, 1, 1, 1, 1, 1, 1, 1, 1, 1, 1, 1, 1, 1, 1, 1, 0, 0, 0, 0, 0, 0, 0, 0, 0, 0, 0, 0, 0, 0, 0, 0, 0, 0, 1, 1, 1, 1, 1, 1, 1, 1, 1, 1, 1, 1, 1, 1, 1, 1, 1, 1, 0, 0, 0, 0, 0, 0, 0, 0, 0, 0, 0, 0, 0, 0, 0, 0, 0, 0, 1, 0, 0, 0, 0, 0, 0, 0, 0, 0, 0, 0, 0, 0, 0, 0, 0, 0, 0, 1, 1, 1, 1, 1, 1, 1, 1, 1, 1, 1, 1, 1, 1, 1, 1, 1, 1, 1, 1, 1, 1, 1, 1, 1, 1, 1, 1, 1, 1, 1, 1, 1, 1, 1, 1, 1, 1, 1, 1, 1, 1, 1, 1, 1, 1, 1, 1, 1, 1, 1, 1, 1, 0, 0, 0, 0, 0, 0, 0, 0, 0, 0, 0, 0, 0, 0, 0, 0, 0, 0, 0, 0, 0, 0, 0, 0, 0, 0, 0, 0, 0, 0, 0, 0, 0, 0, 0, 0, 1, 1, 1, 1, 1, 1, 1, 1, 1, 1, 1, 1, 1, 1, 1, 1, 1, 1, 1, 1, 1, 1, 1, 1, 1, 1, 1, 1, 1, 1, 1, 1, 1, 1, 1, 1, 0, 0, 0, 0, 0, 0, 0, 0, 0, 0, 0, 0, 0, 0, 0, 0, 0, 0, 0, 0, 0, 0, 0, 0, 0, 0, 0, 0, 0, 0, 0, 0, 0, 0, 0, 0, 1, 1, 1, 1, 1, 1, 1, 1, 1, 1, 1, 1, 1, 1, 1, 1, 1, 1, 1, 1, 1, 1, 1, 1, 1, 1, 1, 1, 1, 1, 1, 1, 1, 1, 1, 1])
_uv = me_x.uv_layers.new(name='UVКарта')
_uv.uv.foreach_set('vector', [0.9885, 0.9699, 0.9849, 0.9767, 0.9684, 0.9692, 0.9713, 0.962, 0.9713, 0.962, 0.9684, 0.9692, 0.9508, 0.9635, 0.953, 0.9558, 0.953, 0.9558, 0.9508, 0.9635, 0.9324, 0.9594, 0.9338, 0.9514, 0.9338, 0.9514, 0.9324, 0.9594, 0.9135, 0.9572, 0.9141, 0.949, 0.9141, 0.949, 0.9135, 0.9572, 0.8941, 0.957, 0.8939, 0.9486, 0.8939, 0.9486, 0.8941, 0.957, 0.8747, 0.9587, 0.8736, 0.9503, 0.8736, 0.9503, 0.8747, 0.9587, 0.8552, 0.9625, 0.8532, 0.9542, 0.8532, 0.9542, 0.8552, 0.9625, 0.836, 0.9683, 0.8332, 0.9602, 0.8332, 0.9602, 0.836, 0.9683, 0.8179, 0.9762, 0.814, 0.9684, 0.6439, 0.9666, 0.6465, 0.9617, 0.6584, 0.9671, 0.6563, 0.9723, 0.6563, 0.9723, 0.6584, 0.9671, 0.6711, 0.9712, 0.6695, 0.9768, 0.6695, 0.9768, 0.6711, 0.9712, 0.6844, 0.9742, 0.6834, 0.9799, 0.6834, 0.9799, 0.6844, 0.9742, 0.6981, 0.9758, 0.6976, 0.9817, 0.6976, 0.9817, 0.6981, 0.9758, 0.712, 0.9759, 0.7122, 0.982, 0.7122, 0.982, 0.712, 0.9759, 0.726, 0.9747, 0.7268, 0.9807, 0.7268, 0.9807, 0.726, 0.9747, 0.7401, 0.972, 0.7415, 0.978, 0.767, 0.9621, 0.7539, 0.9678, 0.7532, 0.9658, 0.7658, 0.9603, 0.756, 0.9736, 0.7539, 0.9678, 0.767, 0.9621, 0.7698, 0.9677, 0.7415, 0.978, 0.7401, 0.972, 0.7539, 0.9678, 0.756, 0.9736, 0.2789, 0.1965, 0.256, 0.2361, 0.2209, 0.2655, 0.1779, 0.2812, 0.1321, 0.2812, 0.08913, 0.2655, 0.05408, 0.2361, 0.03121, 0.1964, 0.02328, 0.1513, 0.03124, 0.1063, 0.05414, 0.06666, 0.08921, 0.03725, 0.1322, 0.02161, 0.178, 0.02163, 0.221, 0.03729, 0.256, 0.06672, 0.2789, 0.1064, 0.2868, 0.1514, 0.9162, 0.9587, 0.9192, 0.9489, 0.9429, 0.9578, 0.9387, 0.9672, 0.7015, 0.2351, 0.7512, 0.2375, 0.751, 0.2445, 0.701, 0.2422, 0.5402, 0.9891, 0.5372, 0.9376, 0.6425, 0.9346, 0.6423, 0.9862, 0.5372, 0.9376, 0.5339, 0.8817, 0.6427, 0.8786, 0.6425, 0.9346, 0.7136, 0.2238, 0.7508, 0.2238, 0.7508, 0.229, 0.7136, 0.229, 0.7508, 0.2238, 0.7136, 0.2238, 0.7136, 0.2232, 0.7508, 0.2232, 0.234, 0.6633, 0.234, 0.7238, 0.1282, 0.7241, 0.1282, 0.6632, 0.234, 0.7238, 0.234, 0.7842, 0.1286, 0.7847, 0.1282, 0.7241, 0.6335, 0.1881, 0.5965, 0.1889, 0.5965, 0.1883, 0.6335, 0.1874, 0.5965, 0.1889, 0.6335, 0.1881, 0.6337, 0.193, 0.5958, 0.1939, 0.6337, 0.5871, 0.6359, 0.5419, 0.7211, 0.5434, 0.7217, 0.5887, 0.6359, 0.5419, 0.6379, 0.5003, 0.7205, 0.5017, 0.7211, 0.5434, 0.8791, 0.06905, 0.8283, 0.06497, 0.8288, 0.05786, 0.8798, 0.0618, 0.9387, 0.9672, 0.9429, 0.9578, 0.9653, 0.9695, 0.9601, 0.9783, 0.5453, 0.215, 0.5991, 0.2251, 0.598, 0.2324, 0.5425, 0.2224, 0.8708, 0.8984, 0.8727, 0.858, 0.9551, 0.8643, 0.9506, 0.9046, 0.8727, 0.858, 0.8747, 0.8142, 0.9597, 0.8207, 0.9551, 0.8643, 0.8531, 0.217, 0.8159, 0.2157, 0.8161, 0.2105, 0.8533, 0.2117, 0.9038, 0.2285, 0.8646, 0.2271, 0.8647, 0.2265, 0.9038, 0.2278, 0.1282, 0.6632, 0.1282, 0.7241, 0.02109, 0.7248, 0.0214, 0.6625, 0.1282, 0.7241, 0.1286, 0.7847, 0.02259, 0.7863, 0.02109, 0.7248, 0.8657, 0.6632, 0.7603, 0.6637, 0.7602, 0.6619, 0.8656, 0.6614, 0.7424, 0.2147, 0.7061, 0.215, 0.7061, 0.2098, 0.7424, 0.2096, 0.6624, 0.5653, 0.6635, 0.5292, 0.7315, 0.5291, 0.7326, 0.5653, 0.6635, 0.5292, 0.6645, 0.496, 0.7303, 0.4958, 0.7315, 0.5291, 0.883, 0.03062, 0.9362, 0.03587, 0.9354, 0.0437, 0.8824, 0.03815, 0.8928, 0.953, 0.8946, 0.9429, 0.9192, 0.9489, 0.9162, 0.9587, 0.6686, 0.299, 0.7176, 0.2974, 0.7177, 0.3045, 0.6689, 0.3059, 0.7196, 0.9334, 0.7174, 0.8863, 0.8136, 0.8848, 0.8129, 0.9319, 0.7174, 0.8863, 0.715, 0.8352, 0.8144, 0.8336, 0.8136, 0.8848, 0.8646, 0.2271, 0.9038, 0.2285, 0.9046, 0.2344, 0.8644, 0.2327, 0.8141, 0.2833, 0.8453, 0.2824, 0.8453, 0.2829, 0.8142, 0.2838, 0.3394, 0.6634, 0.3393, 0.7238, 0.234, 0.7238, 0.234, 0.6633, 0.3393, 0.7238, 0.3393, 0.7842, 0.234, 0.7842, 0.234, 0.7238, 0.5498, 0.6637, 0.4446, 0.6636, 0.4446, 0.6617, 0.5498, 0.6618, 0.8453, 0.2824, 0.8141, 0.2833, 0.8141, 0.2789, 0.8452, 0.2781, 0.5208, 0.5758, 0.5277, 0.5184, 0.6361, 0.528, 0.6328, 0.5857, 0.5277, 0.5184, 0.5341, 0.4655, 0.6391, 0.4748, 0.6361, 0.528, 0.7297, 0.06186, 0.6819, 0.0627, 0.6817, 0.056, 0.7297, 0.05502, 0.8689, 0.9501, 0.8695, 0.9399, 0.8946, 0.9429, 0.8928, 0.953, 0.6696, 0.3345, 0.6228, 0.3369, 0.6224, 0.3303, 0.6694, 0.3278, 0.389, 0.9712, 0.3805, 0.9212, 0.4832, 0.9069, 0.4886, 0.9574, 0.3805, 0.9212, 0.3713, 0.8668, 0.4774, 0.8521, 0.4832, 0.9069, 0.7224, 0.1632, 0.7492, 0.1638, 0.7491, 0.1675, 0.7223, 0.167, 0.4461, 0.7853, 0.553, 0.7854, 0.553, 0.7873, 0.4461, 0.7872, 0.4446, 0.6636, 0.4445, 0.7239, 0.3393, 0.7238, 0.3394, 0.6634, 0.4445, 0.7239, 0.4445, 0.7843, 0.3393, 0.7842, 0.3393, 0.7238, 0.8021, 0.1852, 0.8285, 0.1845, 0.8285, 0.1849, 0.8021, 0.1857, 0.7201, 0.2573, 0.7517, 0.2579, 0.7516, 0.2624, 0.72, 0.2618, 0.7988, 0.5522, 0.7976, 0.5145, 0.8684, 0.51, 0.872, 0.5476, 0.7976, 0.5145, 0.7965, 0.4797, 0.8652, 0.4754, 0.8684, 0.51, 0.5892, 0.06878, 0.5427, 0.07554, 0.5406, 0.06888, 0.5885, 0.06222, 0.8449, 0.9501, 0.8442, 0.9399, 0.8695, 0.9399, 0.8689, 0.9501, 0.8187, 0.299, 0.8707, 0.3025, 0.8701, 0.31, 0.8183, 0.3064, 0.3865, 0.984, 0.3781, 0.9428, 0.4628, 0.9284, 0.4685, 0.9701, 0.3781, 0.9428, 0.3691, 0.8981, 0.4566, 0.8832, 0.4628, 0.9284, 0.8285, 0.1845, 0.8021, 0.1852, 0.802, 0.1815, 0.8284, 0.1808, 0.1251, 0.7858, 0.2323, 0.7852, 0.2323, 0.7871, 0.1252, 0.7876, 0.5498, 0.6637, 0.5498, 0.724, 0.4445, 0.7239, 0.4446, 0.6636, 0.5498, 0.724, 0.5497, 0.7844, 0.4445, 0.7843, 0.4445, 0.7239, 0.8931, 0.1882, 0.8548, 0.1865, 0.8548, 0.1859, 0.8931, 0.1875, 0.7132, 0.2538, 0.6768, 0.254, 0.6767, 0.2489, 0.7132, 0.2486, 0.4651, 0.5565, 0.4682, 0.5138, 0.5486, 0.5171, 0.5482, 0.5599, 0.4682, 0.5138, 0.471, 0.4745, 0.549, 0.4777, 0.5486, 0.5171, 0.7299, 0.02555, 0.7799, 0.02555, 0.7798, 0.03278, 0.73, 0.03263, 0.821, 0.953, 0.8191, 0.9429, 0.8442, 0.9399, 0.8449, 0.9501, 0.9435, 0.2654, 0.8967, 0.2698, 0.8962, 0.263, 0.9429, 0.2587, 0.4567, 0.9574, 0.4532, 0.9199, 0.5299, 0.9151, 0.531, 0.9527, 0.4532, 0.9199, 0.4494, 0.8793, 0.5286, 0.8743, 0.5299, 0.9151, 0.8548, 0.1865, 0.8931, 0.1882, 0.8928, 0.1937, 0.8546, 0.1918, 0.6038, 0.227, 0.5666, 0.2279, 0.5666, 0.2272, 0.6037, 0.2264, 0.655, 0.6638, 0.655, 0.7241, 0.5498, 0.724, 0.5498, 0.6637, 0.655, 0.7241, 0.6549, 0.7845, 0.5497, 0.7844, 0.5498, 0.724, 0.7798, 0.1849, 0.7428, 0.1849, 0.7428, 0.1843, 0.7798, 0.1843, 0.8245, 0.2561, 0.7871, 0.2548, 0.7873, 0.2495, 0.8247, 0.2508, 0.5244, 0.5598, 0.5295, 0.5056, 0.6318, 0.512, 0.63, 0.5665, 0.5295, 0.5056, 0.5343, 0.4556, 0.6334, 0.4619, 0.6318, 0.512, 0.5863, 0.03473, 0.633, 0.03027, 0.6336, 0.03704, 0.5869, 0.04135, 0.7976, 0.9587, 0.7946, 0.9489, 0.8191, 0.9429, 0.821, 0.953, 0.816, 0.3368, 0.7662, 0.3344, 0.7664, 0.3275, 0.8165, 0.3297, 0.5193, 0.9829, 0.5177, 0.9352, 0.615, 0.9349, 0.6136, 0.9826, 0.5177, 0.9352, 0.5159, 0.8835, 0.6165, 0.8832, 0.615, 0.9349, 0.5666, 0.2279, 0.6038, 0.227, 0.6039, 0.232, 0.5658, 0.2329, 0.3393, 0.6625, 0.2322, 0.6624, 0.2322, 0.6605, 0.3393, 0.6607, 0.7603, 0.6637, 0.7603, 0.7241, 0.655, 0.7241, 0.655, 0.6638, 0.7603, 0.7241, 0.7603, 0.7846, 0.6549, 0.7845, 0.655, 0.7241, 0.3393, 0.7842, 0.4445, 0.7843, 0.4445, 0.7861, 0.3393, 0.786, 0.7428, 0.1849, 0.7798, 0.1849, 0.7798, 0.1901, 0.7428, 0.1901, 0.2259, 0.5516, 0.2337, 0.5028, 0.326, 0.5145, 0.3213, 0.5637, 0.2337, 0.5028, 0.2409, 0.4578, 0.3303, 0.4691, 0.326, 0.5145, 0.6507, 0.124, 0.7015, 0.1281, 0.701, 0.1352, 0.65, 0.1312, 0.7751, 0.9672, 0.7709, 0.9578, 0.7946, 0.9489, 0.7976, 0.9587, 0.7999, 0.2745, 0.7499, 0.2745, 0.75, 0.2673, 0.7998, 0.2675, 0.7258, 0.9271, 0.7275, 0.8729, 0.838, 0.88, 0.8328, 0.934, 0.7275, 0.8729, 0.7295, 0.8141, 0.8437, 0.8215, 0.838, 0.88, 0.6768, 0.2243, 0.7136, 0.2238, 0.7136, 0.229, 0.6768, 0.2295, 0.7136, 0.2238, 0.6768, 0.2243, 0.6767, 0.2237, 0.7136, 0.2232, 0.8657, 0.6632, 0.8661, 0.7238, 0.7603, 0.7241, 0.7603, 0.6637, 0.8661, 0.7238, 0.8661, 0.7848, 0.7603, 0.7846, 0.7603, 0.7241, 0.9717, 0.6617, 0.8657, 0.6632, 0.8656, 0.6614, 0.9717, 0.6598, 0.8905, 0.2189, 0.8531, 0.217, 0.8533, 0.2117, 0.8909, 0.2136, 0.7285, 0.587, 0.7275, 0.5271, 0.8401, 0.5217, 0.8448, 0.5815, 0.7275, 0.5271, 0.7267, 0.4719, 0.8358, 0.4667, 0.8401, 0.5217, 0.6467, 0.1624, 0.5936, 0.1572, 0.5944, 0.1493, 0.6474, 0.1549, 0.7537, 0.9783, 0.7485, 0.9695, 0.7709, 0.9578, 0.7751, 0.9672, 0.9184, 0.3468, 0.8668, 0.3409, 0.8675, 0.3336, 0.9195, 0.3395, 0.2098, 0.9751, 0.2094, 0.9316, 0.2981, 0.9338, 0.2957, 0.9771, 0.2094, 0.9316, 0.2092, 0.8844, 0.3008, 0.8868, 0.2981, 0.9338, 0.719, 0.2832, 0.6868, 0.2823, 0.687, 0.2778, 0.7191, 0.2788, 0.6868, 0.2823, 0.719, 0.2832, 0.719, 0.2838, 0.6868, 0.2829, 0.9717, 0.6617, 0.9732, 0.7232, 0.8661, 0.7238, 0.8657, 0.6632, 0.9732, 0.7232, 0.9729, 0.7854, 0.8661, 0.7848, 0.8661, 0.7238, 0.8745, 0.7858, 0.983, 0.7864, 0.9831, 0.7884, 0.8745, 0.7877, 0.8282, 0.1633, 0.8541, 0.1624, 0.8543, 0.1661, 0.8283, 0.167, 0.4648, 0.5594, 0.4659, 0.519, 0.5421, 0.5189, 0.5434, 0.5593, 0.4659, 0.519, 0.4672, 0.4817, 0.5409, 0.4817, 0.5421, 0.5189, 0.8001, 0.1312, 0.8479, 0.1303, 0.8481, 0.137, 0.8001, 0.138, 0.7794, 0.9481, 0.7756, 0.9567, 0.755, 0.946, 0.7598, 0.9379, 0.9406, 0.2313, 0.987, 0.2245, 0.9892, 0.2312, 0.9413, 0.2379, 0.438, 0.9741, 0.4395, 0.9178, 0.5546, 0.9243, 0.5495, 0.9805, 0.4395, 0.9178, 0.4411, 0.8566, 0.5598, 0.8633, 0.5546, 0.9243, 0.6345, 0.2169, 0.5986, 0.2202, 0.5972, 0.2149, 0.6342, 0.2118, 0.1282, 0.6632, 0.0214, 0.6625, 0.0214, 0.6607, 0.1282, 0.6613, 0.1247, 0.6622, 0.1247, 0.7242, 0.01586, 0.7249, 0.01618, 0.6616, 0.1247, 0.7242, 0.1251, 0.7858, 0.01739, 0.7873, 0.01586, 0.7249, 0.553, 0.7854, 0.6599, 0.7855, 0.6599, 0.7874, 0.553, 0.7873, 0.6403, 0.1577, 0.6683, 0.1609, 0.6679, 0.1647, 0.6392, 0.1615, 0.8762, 0.5581, 0.8744, 0.5158, 0.9539, 0.5099, 0.9582, 0.5521, 0.8744, 0.5158, 0.8727, 0.4769, 0.9496, 0.4712, 0.9539, 0.5099, 0.7999, 0.1675, 0.7499, 0.1675, 0.75, 0.1603, 0.7998, 0.1604, 0.8, 0.9559, 0.7973, 0.9649, 0.7756, 0.9567, 0.7794, 0.9481, 0.8001, 0.2382, 0.8479, 0.2374, 0.8481, 0.2441, 0.8001, 0.2451, 0.3862, 0.9584, 0.3801, 0.9213, 0.4564, 0.9111, 0.4601, 0.9487, 0.3801, 0.9213, 0.3735, 0.8809, 0.4523, 0.8705, 0.4564, 0.9111, 0.7486, 0.1856, 0.7215, 0.1852, 0.7216, 0.1814, 0.7486, 0.1818, 0.7215, 0.1852, 0.7486, 0.1856, 0.7486, 0.186, 0.7215, 0.1857, 0.2322, 0.6624, 0.2322, 0.7239, 0.1247, 0.7242, 0.1247, 0.6622, 0.2322, 0.7239, 0.2323, 0.7852, 0.1251, 0.7858, 0.1247, 0.7242, 0.932, 0.1895, 0.8931, 0.1882, 0.8931, 0.1875, 0.9321, 0.1889, 0.6768, 0.254, 0.6406, 0.2548, 0.6405, 0.2496, 0.6767, 0.2489, 0.8007, 0.54, 0.8026, 0.5126, 0.8543, 0.5144, 0.8541, 0.5419, 0.8026, 0.5126, 0.8043, 0.4873, 0.8543, 0.4891, 0.8543, 0.5144, 0.8947, 0.128, 0.9406, 0.1243, 0.9413, 0.1308, 0.8951, 0.1346, 0.8215, 0.9611, 0.8198, 0.9704, 0.7973, 0.9649, 0.8, 0.9559, 0.6467, 0.2695, 0.5936, 0.2642, 0.5944, 0.2564, 0.6474, 0.2619, 0.2074, 0.9886, 0.2038, 0.9275, 0.3288, 0.924, 0.3286, 0.9852, 0.2038, 0.9275, 0.1998, 0.8611, 0.329, 0.8575, 0.3288, 0.924, 0.8141, 0.258, 0.845, 0.2573, 0.8451, 0.2617, 0.8142, 0.2623, 0.6381, 0.1822, 0.6664, 0.1832, 0.6664, 0.1837, 0.6381, 0.1827, 0.3393, 0.6625, 0.3392, 0.7239, 0.2322, 0.7239, 0.2322, 0.6624, 0.3392, 0.7239, 0.3392, 0.7852, 0.2323, 0.7852, 0.2322, 0.7239, 0.7603, 0.7846, 0.8661, 0.7848, 0.8661, 0.7866, 0.7603, 0.7864, 0.8931, 0.1882, 0.932, 0.1895, 0.9329, 0.1954, 0.8928, 0.1937, 0.7229, 0.5683, 0.7278, 0.5291, 0.8018, 0.5359, 0.7994, 0.5753, 0.7278, 0.5291, 0.7322, 0.4929, 0.804, 0.4995, 0.8018, 0.5359, 0.9845, 0.0851, 0.9307, 0.075, 0.9318, 0.06766, 0.9873, 0.07771, 0.8434, 0.9638, 0.8428, 0.9731, 0.8198, 0.9704, 0.8215, 0.9611, 0.6507, 0.231, 0.7015, 0.2351, 0.701, 0.2422, 0.65, 0.2383, 0.3777, 0.9714, 0.3723, 0.9202, 0.4771, 0.9123, 0.4794, 0.9637, 0.3723, 0.9202, 0.3663, 0.8647, 0.4747, 0.8565, 0.4771, 0.9123, 0.6664, 0.1832, 0.6381, 0.1822, 0.6375, 0.178, 0.6666, 0.1792, 0.767, 0.6628, 0.66, 0.6629, 0.66, 0.661, 0.7669, 0.6609, 0.4462, 0.6626, 0.4462, 0.724, 0.3392, 0.7239, 0.3393, 0.6625, 0.4462, 0.724, 0.4461, 0.7853, 0.3392, 0.7852, 0.3392, 0.7239, 0.6698, 0.1864, 0.6335, 0.1881, 0.6335, 0.1874, 0.6697, 0.1858, 0.6335, 0.1881, 0.6698, 0.1864, 0.6699, 0.1915, 0.6337, 0.193, 0.7321, 0.5809, 0.7323, 0.5362, 0.8164, 0.534, 0.819, 0.5786, 0.7323, 0.5362, 0.7325, 0.4951, 0.814, 0.4929, 0.8164, 0.534, 0.8283, 0.06497, 0.7785, 0.0626, 0.7788, 0.05562, 0.8288, 0.05786, 0.8655, 0.9638, 0.866, 0.9731, 0.8428, 0.9731, 0.8434, 0.9638, 0.574, 0.3066, 0.6207, 0.3021, 0.6213, 0.3089, 0.5746, 0.3132, 0.2252, 0.9883, 0.2228, 0.9403, 0.321, 0.9385, 0.3204, 0.9866, 0.2228, 0.9403, 0.2202, 0.8881, 0.3217, 0.8862, 0.321, 0.9385, 0.7884, 0.2244, 0.8262, 0.2254, 0.826, 0.2308, 0.7882, 0.2296, 0.4462, 0.6626, 0.3393, 0.6625, 0.3393, 0.6607, 0.4462, 0.6608, 0.5531, 0.6628, 0.5531, 0.7241, 0.4462, 0.724, 0.4462, 0.6626, 0.5531, 0.7241, 0.553, 0.7854, 0.4461, 0.7853, 0.4462, 0.724, 0.1286, 0.7847, 0.234, 0.7842, 0.2341, 0.786, 0.1287, 0.7865, 0.779, 0.215, 0.7424, 0.2147, 0.7424, 0.2096, 0.7791, 0.2098, 0.245, 0.5468, 0.2541, 0.5086, 0.3265, 0.5234, 0.3198, 0.5621, 0.2541, 0.5086, 0.2625, 0.4734, 0.3326, 0.4877, 0.3265, 0.5234, 0.9921, 0.1544, 0.9435, 0.1583, 0.9429, 0.1517, 0.9928, 0.1474, 0.8874, 0.9611, 0.8891, 0.9704, 0.866, 0.9731, 0.8655, 0.9638, 0.7176, 0.2974, 0.7676, 0.2974, 0.7675, 0.3046, 0.7177, 0.3045, 0.4958, 0.9809, 0.4953, 0.9136, 0.6328, 0.9169, 0.629, 0.9842, 0.4953, 0.9136, 0.4948, 0.8405, 0.6369, 0.8439, 0.6328, 0.9169, 0.8141, 0.2833, 0.7827, 0.2837, 0.7827, 0.2793, 0.8141, 0.2789, 0.8262, 0.2254, 0.7884, 0.2244, 0.7884, 0.2237, 0.8262, 0.2248, 0.66, 0.6629, 0.66, 0.7242, 0.5531, 0.7241, 0.5531, 0.6628, 0.66, 0.7242, 0.6599, 0.7855, 0.553, 0.7854, 0.5531, 0.7241, 0.655, 0.6638, 0.5498, 0.6637, 0.5498, 0.6618, 0.655, 0.6619, 0.7492, 0.1638, 0.7757, 0.1639, 0.7757, 0.1677, 0.7491, 0.1675, 0.5404, 0.5524, 0.5479, 0.5093, 0.6293, 0.5209, 0.6245, 0.5644, 0.5479, 0.5093, 0.5549, 0.4696, 0.6338, 0.4809, 0.6293, 0.5209, 0.831, 0.02721, 0.883, 0.03062, 0.8824, 0.03815, 0.8306, 0.03459, 0.9088, 0.9559, 0.9116, 0.9649, 0.8891, 0.9704, 0.8874, 0.9611, 0.5769, 0.3406, 0.5304, 0.3474, 0.5283, 0.3407, 0.5762, 0.3341, 0.3532, 0.8972, 0.3506, 0.8597, 0.4274, 0.8567, 0.4277, 0.8944, 0.3506, 0.8597, 0.3477, 0.8188, 0.4272, 0.8158, 0.4274, 0.8567, 0.6683, 0.1609, 0.6954, 0.1623, 0.6952, 0.1661, 0.6679, 0.1647, 0.7827, 0.2837, 0.8141, 0.2833, 0.8142, 0.2838, 0.7827, 0.2842, 0.767, 0.6628, 0.767, 0.7242, 0.66, 0.7242, 0.66, 0.6629, 0.767, 0.7242, 0.767, 0.7856, 0.6599, 0.7855, 0.66, 0.7242, 0.8285, 0.1845, 0.8548, 0.1833, 0.8548, 0.1838, 0.8285, 0.1849, 0.6882, 0.2562, 0.7201, 0.2573, 0.72, 0.2618, 0.688, 0.2607, 0.6433, 0.5702, 0.6499, 0.5312, 0.7236, 0.5413, 0.7195, 0.5806, 0.6499, 0.5312, 0.6559, 0.4953, 0.7274, 0.505, 0.7236, 0.5413, 0.6819, 0.0627, 0.6351, 0.06502, 0.6347, 0.05846, 0.6817, 0.056, 0.9295, 0.9481, 0.9333, 0.9567, 0.9116, 0.9649, 0.9088, 0.9559, 0.7174, 0.3337, 0.6696, 0.3345, 0.6694, 0.3278, 0.7174, 0.3269, 0.3666, 0.9648, 0.3653, 0.9206, 0.4557, 0.9206, 0.4543, 0.9649, 0.3653, 0.9206, 0.3638, 0.8725, 0.4573, 0.8725, 0.4557, 0.9206, 0.8548, 0.1833, 0.8285, 0.1845, 0.8284, 0.1808, 0.8547, 0.1797, 0.2323, 0.7852, 0.3392, 0.7852, 0.3392, 0.7871, 0.2323, 0.7871, 0.8741, 0.6623, 0.8745, 0.7239, 0.767, 0.7242, 0.767, 0.6628, 0.8745, 0.7239, 0.8745, 0.7858, 0.767, 0.7856, 0.767, 0.7242, 0.7486, 0.1856, 0.7754, 0.1856, 0.7754, 0.186, 0.7486, 0.186, 0.7754, 0.1856, 0.7486, 0.1856, 0.7486, 0.1818, 0.7754, 0.1819, 0.799, 0.5486, 0.7955, 0.5165, 0.8558, 0.508, 0.8613, 0.5399, 0.7955, 0.5165, 0.7922, 0.4868, 0.8507, 0.4786, 0.8558, 0.508, 0.6809, 0.02714, 0.7299, 0.02555, 0.73, 0.03263, 0.6813, 0.03408, 0.949, 0.9379, 0.9539, 0.946, 0.9333, 0.9567, 0.9295, 0.9481, 0.9239, 0.3077, 0.98, 0.3136, 0.9805, 0.3223, 0.9231, 0.3155, 0.51, 0.9787, 0.5136, 0.9332, 0.6062, 0.9438, 0.5996, 0.9889, 0.5136, 0.9332, 0.5179, 0.8838, 0.6135, 0.8949, 0.6062, 0.9438, 0.7871, 0.2548, 0.75, 0.2541, 0.7501, 0.2488, 0.7873, 0.2495, 0.8172, 0.1854, 0.7798, 0.1849, 0.7798, 0.1843, 0.8172, 0.1848, 0.9818, 0.6607, 0.9834, 0.7232, 0.8745, 0.7239, 0.8741, 0.6623, 0.9834, 0.7232, 0.983, 0.7864, 0.8745, 0.7858, 0.8745, 0.7239, 0.8741, 0.6623, 0.767, 0.6628, 0.7669, 0.6609, 0.8741, 0.6604, 0.7798, 0.1849, 0.8172, 0.1854, 0.817, 0.1907, 0.7798, 0.1901, 0.7321, 0.5553, 0.7328, 0.5278, 0.7846, 0.5277, 0.7855, 0.5552, 0.7328, 0.5278, 0.7337, 0.5024, 0.7838, 0.5024, 0.7846, 0.5277, 0.5453, 0.1079, 0.5991, 0.118, 0.598, 0.1254, 0.5425, 0.1153, 0.8962, 0.156, 0.8951, 0.1346, 0.9413, 0.1308, 0.9429, 0.1517, 0.9429, 0.1517, 0.9413, 0.1308, 0.9892, 0.1242, 0.9928, 0.1474, 0.8485, 0.159, 0.8481, 0.137, 0.8951, 0.1346, 0.8962, 0.156, 0.7998, 0.1604, 0.8001, 0.138, 0.8481, 0.137, 0.8485, 0.159, 0.75, 0.1603, 0.751, 0.1374, 0.8001, 0.138, 0.7998, 0.1604, 0.6992, 0.1584, 0.701, 0.1352, 0.751, 0.1374, 0.75, 0.1603, 0.6474, 0.1549, 0.65, 0.1312, 0.701, 0.1352, 0.6992, 0.1584, 0.5944, 0.1493, 0.598, 0.1254, 0.65, 0.1312, 0.6474, 0.1549, 0.537, 0.1426, 0.5425, 0.1153, 0.598, 0.1254, 0.5944, 0.1493, 0.5869, 0.04135, 0.5885, 0.06222, 0.5406, 0.06888, 0.537, 0.04567, 0.6336, 0.03704, 0.6347, 0.05846, 0.5885, 0.06222, 0.5869, 0.04135, 0.6813, 0.03408, 0.6817, 0.056, 0.6347, 0.05846, 0.6336, 0.03704, 0.73, 0.03263, 0.7297, 0.05502, 0.6817, 0.056, 0.6813, 0.03408, 0.7798, 0.03278, 0.7788, 0.05562, 0.7297, 0.05502, 0.73, 0.03263, 0.8306, 0.03459, 0.8288, 0.05786, 0.7788, 0.05562, 0.7798, 0.03278, 0.8824, 0.03815, 0.8798, 0.0618, 0.8288, 0.05786, 0.8306, 0.03459, 0.9354, 0.0437, 0.9318, 0.06766, 0.8798, 0.0618, 0.8824, 0.03815, 0.9928, 0.05042, 0.9873, 0.07771, 0.9318, 0.06766, 0.9354, 0.0437, 0.8967, 0.1628, 0.8489, 0.1659, 0.8485, 0.159, 0.8962, 0.156, 0.7499, 0.1675, 0.6988, 0.1658, 0.6992, 0.1584, 0.75, 0.1603, 0.9406, 0.1243, 0.987, 0.1175, 0.9892, 0.1242, 0.9413, 0.1308, 0.7512, 0.1304, 0.8001, 0.1312, 0.8001, 0.138, 0.751, 0.1374, 0.5936, 0.1572, 0.5375, 0.1512, 0.537, 0.1426, 0.5944, 0.1493, 0.5991, 0.118, 0.6507, 0.124, 0.65, 0.1312, 0.598, 0.1254, 0.633, 0.03027, 0.6809, 0.02714, 0.6813, 0.03408, 0.6336, 0.03704, 0.6351, 0.06502, 0.5892, 0.06878, 0.5885, 0.06222, 0.6347, 0.05846, 0.7799, 0.02555, 0.831, 0.02721, 0.8306, 0.03459, 0.7798, 0.03278, 0.9362, 0.03587, 0.9923, 0.04181, 0.9928, 0.05042, 0.9354, 0.0437, 0.9435, 0.1583, 0.8967, 0.1628, 0.8962, 0.156, 0.9429, 0.1517, 0.7785, 0.0626, 0.7297, 0.06186, 0.7297, 0.05502, 0.7788, 0.05562, 0.9307, 0.075, 0.8791, 0.06905, 0.8798, 0.0618, 0.9318, 0.06766, 0.8489, 0.1659, 0.7999, 0.1675, 0.7998, 0.1604, 0.8485, 0.159, 0.8479, 0.1303, 0.8947, 0.128, 0.8951, 0.1346, 0.8481, 0.137, 0.6988, 0.1658, 0.6467, 0.1624, 0.6474, 0.1549, 0.6992, 0.1584, 0.5376, 0.03868, 0.5863, 0.03473, 0.5869, 0.04135, 0.537, 0.04567, 0.7015, 0.1281, 0.7512, 0.1304, 0.751, 0.1374, 0.701, 0.1352, 0.8675, 0.3336, 0.8701, 0.31, 0.9231, 0.3155, 0.9195, 0.3395, 0.9195, 0.3395, 0.9231, 0.3155, 0.9805, 0.3223, 0.975, 0.3495, 0.8165, 0.3297, 0.8183, 0.3064, 0.8701, 0.31, 0.8675, 0.3336, 0.7664, 0.3275, 0.7675, 0.3046, 0.8183, 0.3064, 0.8165, 0.3297, 0.7174, 0.3269, 0.7177, 0.3045, 0.7675, 0.3046, 0.7664, 0.3275, 0.6694, 0.3278, 0.6689, 0.3059, 0.7177, 0.3045, 0.7174, 0.3269, 0.6224, 0.3303, 0.6213, 0.3089, 0.6689, 0.3059, 0.6694, 0.3278, 0.5762, 0.3341, 0.5746, 0.3132, 0.6213, 0.3089, 0.6224, 0.3303, 0.5283, 0.3407, 0.5247, 0.3175, 0.5746, 0.3132, 0.5762, 0.3341, 0.598, 0.2324, 0.5944, 0.2564, 0.537, 0.2497, 0.5425, 0.2224, 0.65, 0.2383, 0.6474, 0.2619, 0.5944, 0.2564, 0.598, 0.2324, 0.701, 0.2422, 0.6992, 0.2655, 0.6474, 0.2619, 0.65, 0.2383, 0.751, 0.2445, 0.75, 0.2673, 0.6992, 0.2655, 0.701, 0.2422, 0.8001, 0.2451, 0.7998, 0.2675, 0.75, 0.2673, 0.751, 0.2445, 0.8481, 0.2441, 0.8485, 0.266, 0.7998, 0.2675, 0.8001, 0.2451, 0.8951, 0.2416, 0.8962, 0.263, 0.8485, 0.266, 0.8481, 0.2441, 0.9413, 0.2379, 0.9429, 0.2587, 0.8962, 0.263, 0.8951, 0.2416, 0.9892, 0.2312, 0.9928, 0.2544, 0.9429, 0.2587, 0.9413, 0.2379, 0.5253, 0.3105, 0.574, 0.3066, 0.5746, 0.3132, 0.5247, 0.3175, 0.6988, 0.2729, 0.6467, 0.2695, 0.6474, 0.2619, 0.6992, 0.2655, 0.8479, 0.2374, 0.8947, 0.2351, 0.8951, 0.2416, 0.8481, 0.2441, 0.8489, 0.2729, 0.7999, 0.2745, 0.7998, 0.2675, 0.8485, 0.266, 0.9722, 0.3569, 0.9184, 0.3468, 0.9195, 0.3395, 0.975, 0.3495, 0.9921, 0.2614, 0.9435, 0.2654, 0.9429, 0.2587, 0.9928, 0.2544, 0.7662, 0.3344, 0.7174, 0.3337, 0.7174, 0.3269, 0.7664, 0.3275, 0.8707, 0.3025, 0.9239, 0.3077, 0.9231, 0.3155, 0.8701, 0.31, 0.7676, 0.2974, 0.8187, 0.299, 0.8183, 0.3064, 0.7675, 0.3046, 0.6228, 0.3369, 0.5769, 0.3406, 0.5762, 0.3341, 0.6224, 0.3303, 0.6207, 0.3021, 0.6686, 0.299, 0.6689, 0.3059, 0.6213, 0.3089, 0.5991, 0.2251, 0.6507, 0.231, 0.65, 0.2383, 0.598, 0.2324, 0.5936, 0.2642, 0.5375, 0.2583, 0.537, 0.2497, 0.5944, 0.2564, 0.7512, 0.2375, 0.8001, 0.2382, 0.8001, 0.2451, 0.751, 0.2445, 0.8947, 0.2351, 0.9406, 0.2313, 0.9413, 0.2379, 0.8951, 0.2416, 0.7499, 0.2745, 0.6988, 0.2729, 0.6992, 0.2655, 0.75, 0.2673, 0.8967, 0.2698, 0.8489, 0.2729, 0.8485, 0.266, 0.8962, 0.263, 0.8668, 0.3409, 0.816, 0.3368, 0.8165, 0.3297, 0.8675, 0.3336, 0.9133, 0.96, 0.9319, 0.9621, 0.9306, 0.9698, 0.9127, 0.9679, 0.6584, 0.9671, 0.6465, 0.9617, 0.6475, 0.9603, 0.6591, 0.9654, 0.9508, 0.9635, 0.9684, 0.9692, 0.9675, 0.9716, 0.9501, 0.9661, 0.9684, 0.9692, 0.9849, 0.9767, 0.9836, 0.9787, 0.9675, 0.9716, 0.712, 0.9759, 0.6981, 0.9758, 0.6982, 0.9738, 0.7119, 0.9739, 0.8747, 0.9587, 0.8941, 0.957, 0.8942, 0.9598, 0.875, 0.9615, 0.7539, 0.9678, 0.7401, 0.972, 0.7396, 0.97, 0.7532, 0.9658, 0.8941, 0.957, 0.9135, 0.9572, 0.9133, 0.96, 0.8942, 0.9598, 0.8179, 0.9762, 0.836, 0.9683, 0.837, 0.971, 0.8195, 0.9786, 0.6981, 0.9758, 0.6844, 0.9742, 0.6847, 0.9722, 0.6982, 0.9738, 0.6844, 0.9742, 0.6711, 0.9712, 0.6716, 0.9694, 0.6847, 0.9722, 0.9135, 0.9572, 0.9324, 0.9594, 0.9319, 0.9621, 0.9133, 0.96, 0.7401, 0.972, 0.726, 0.9747, 0.7258, 0.9727, 0.7396, 0.97, 0.836, 0.9683, 0.8552, 0.9625, 0.8559, 0.9653, 0.837, 0.971, 0.726, 0.9747, 0.712, 0.9759, 0.7119, 0.9739, 0.7258, 0.9727, 0.8552, 0.9625, 0.8747, 0.9587, 0.875, 0.9615, 0.8559, 0.9653, 0.6711, 0.9712, 0.6584, 0.9671, 0.6591, 0.9654, 0.6716, 0.9694, 0.9324, 0.9594, 0.9508, 0.9635, 0.9501, 0.9661, 0.9319, 0.9621, 0.2869, 0.1735, 0.2713, 0.2167, 0.2418, 0.2518, 0.202, 0.2747, 0.1568, 0.2827, 0.1117, 0.2747, 0.07193, 0.2518, 0.04244, 0.2167, 0.02674, 0.1735, 0.02674, 0.1277, 0.04244, 0.08454, 0.07193, 0.04939, 0.1117, 0.02645, 0.1568, 0.01849, 0.202, 0.02645, 0.2418, 0.04939, 0.2713, 0.08454, 0.2869, 0.1277, 0.7396, 0.97, 0.7258, 0.9727, 0.725, 0.9669, 0.7382, 0.9642, 0.6847, 0.9722, 0.6716, 0.9694, 0.6732, 0.964, 0.6857, 0.9667, 0.837, 0.971, 0.8559, 0.9653, 0.8578, 0.9733, 0.8397, 0.9788, 0.7532, 0.9658, 0.7396, 0.97, 0.7382, 0.9642, 0.7513, 0.9602, 0.8195, 0.9786, 0.837, 0.971, 0.8397, 0.9788, 0.8221, 0.9858, 0.8942, 0.9598, 0.9133, 0.96, 0.9127, 0.9679, 0.8945, 0.9678, 0.9675, 0.9716, 0.9836, 0.9787, 0.9811, 0.9858, 0.9646, 0.979, 0.6982, 0.9738, 0.6847, 0.9722, 0.6857, 0.9667, 0.6986, 0.9681, 0.7658, 0.9603, 0.7532, 0.9658, 0.7513, 0.9602, 0.764, 0.9551, 0.7119, 0.9739, 0.6982, 0.9738, 0.6986, 0.9681, 0.7118, 0.9682, 0.6591, 0.9654, 0.6475, 0.9603, 0.6493, 0.9551, 0.6611, 0.9601, 0.875, 0.9615, 0.8942, 0.9598, 0.8945, 0.9678, 0.8761, 0.9696, 0.9501, 0.9661, 0.9675, 0.9716, 0.9646, 0.979, 0.9479, 0.9735, 0.7258, 0.9727, 0.7119, 0.9739, 0.7118, 0.9682, 0.725, 0.9669, 0.6716, 0.9694, 0.6591, 0.9654, 0.6611, 0.9601, 0.6732, 0.964, 0.8559, 0.9653, 0.875, 0.9615, 0.8761, 0.9696, 0.8578, 0.9733, 0.9319, 0.9621, 0.9501, 0.9661, 0.9479, 0.9735, 0.9306, 0.9698, 0.2341, 0.632, 0.234, 0.6615, 0.1282, 0.6613, 0.1285, 0.6317, 0.2341, 0.8154, 0.2341, 0.8449, 0.1293, 0.8452, 0.129, 0.8159, 0.1285, 0.6317, 0.1282, 0.6613, 0.0214, 0.6607, 0.02229, 0.6307, 0.129, 0.8159, 0.1293, 0.8452, 0.02499, 0.8471, 0.02381, 0.8176, 0.3394, 0.6321, 0.3394, 0.6616, 0.234, 0.6615, 0.2341, 0.632, 0.3393, 0.8154, 0.3392, 0.8449, 0.2341, 0.8449, 0.2341, 0.8154, 0.4447, 0.6323, 0.4446, 0.6617, 0.3394, 0.6616, 0.3394, 0.6321, 0.4445, 0.8155, 0.4444, 0.845, 0.3392, 0.8449, 0.3393, 0.8154, 0.5498, 0.6324, 0.5498, 0.6618, 0.4446, 0.6617, 0.4447, 0.6323, 0.5496, 0.8157, 0.5496, 0.8451, 0.4444, 0.845, 0.4445, 0.8155, 0.655, 0.6325, 0.655, 0.6619, 0.5498, 0.6618, 0.5498, 0.6324, 0.6549, 0.8158, 0.6548, 0.8453, 0.5496, 0.8451, 0.5496, 0.8157, 0.7602, 0.6325, 0.7602, 0.6619, 0.655, 0.6619, 0.655, 0.6325, 0.7602, 0.816, 0.7601, 0.8455, 0.6548, 0.8453, 0.6549, 0.8158, 0.8653, 0.6321, 0.8656, 0.6614, 0.7602, 0.6619, 0.7602, 0.6325, 0.8658, 0.8163, 0.8656, 0.8459, 0.7601, 0.8455, 0.7602, 0.816, 0.9705, 0.6303, 0.9717, 0.6598, 0.8656, 0.6614, 0.8653, 0.6321, 0.972, 0.8172, 0.9711, 0.8471, 0.8656, 0.8459, 0.8658, 0.8163, 0.125, 0.6303, 0.1247, 0.6603, 0.01617, 0.6597, 0.01708, 0.6293, 0.1255, 0.8174, 0.1258, 0.8472, 0.01983, 0.8492, 0.01863, 0.8192, 0.2323, 0.6305, 0.2322, 0.6605, 0.1247, 0.6603, 0.125, 0.6303, 0.2323, 0.817, 0.2324, 0.8469, 0.1258, 0.8472, 0.1255, 0.8174, 0.3393, 0.6307, 0.3393, 0.6607, 0.2322, 0.6605, 0.2323, 0.6305, 0.3392, 0.817, 0.3392, 0.8469, 0.2324, 0.8469, 0.2323, 0.817, 0.4463, 0.6309, 0.4462, 0.6608, 0.3393, 0.6607, 0.3393, 0.6307, 0.4461, 0.8171, 0.446, 0.847, 0.3392, 0.8469, 0.3392, 0.817, 0.5532, 0.631, 0.5531, 0.6609, 0.4462, 0.6608, 0.4463, 0.6309, 0.553, 0.8172, 0.5529, 0.8471, 0.446, 0.847, 0.4461, 0.8171, 0.66, 0.6311, 0.66, 0.661, 0.5531, 0.6609, 0.5532, 0.631, 0.6599, 0.8174, 0.6598, 0.8473, 0.5529, 0.8471, 0.553, 0.8172, 0.7669, 0.6311, 0.7669, 0.6609, 0.66, 0.661, 0.66, 0.6311, 0.7669, 0.8175, 0.7668, 0.8475, 0.6598, 0.8473, 0.6599, 0.8174, 0.8737, 0.6306, 0.8741, 0.6604, 0.7669, 0.6609, 0.7669, 0.6311, 0.8743, 0.8178, 0.874, 0.8479, 0.7668, 0.8475, 0.7669, 0.8175, 0.9806, 0.6289, 0.9818, 0.6588, 0.8741, 0.6604, 0.8737, 0.6306, 0.9821, 0.8188, 0.9812, 0.8492, 0.874, 0.8479, 0.8743, 0.8178, 0.66, 0.6629, 0.5531, 0.6628, 0.5531, 0.6609, 0.66, 0.661, 0.7428, 0.1849, 0.7061, 0.1854, 0.7061, 0.1848, 0.7428, 0.1843, 0.6549, 0.7845, 0.7603, 0.7846, 0.7603, 0.7864, 0.6549, 0.7863, 0.6942, 0.1844, 0.7215, 0.1852, 0.7215, 0.1857, 0.6941, 0.1849, 0.01739, 0.7873, 0.1251, 0.7858, 0.1252, 0.7876, 0.01743, 0.7892, 0.234, 0.6633, 0.1282, 0.6632, 0.1282, 0.6613, 0.234, 0.6615, 0.767, 0.7856, 0.8745, 0.7858, 0.8745, 0.7877, 0.767, 0.7875, 0.4446, 0.6636, 0.3394, 0.6634, 0.3394, 0.6616, 0.4446, 0.6617, 0.8646, 0.2271, 0.8262, 0.2254, 0.8262, 0.2248, 0.8647, 0.2265, 0.719, 0.2832, 0.751, 0.2837, 0.751, 0.2842, 0.719, 0.2838, 0.234, 0.7842, 0.3393, 0.7842, 0.3393, 0.786, 0.2341, 0.786, 0.2322, 0.6624, 0.1247, 0.6622, 0.1247, 0.6603, 0.2322, 0.6605, 0.6206, 0.2797, 0.654, 0.2809, 0.654, 0.2814, 0.6206, 0.2803, 0.5497, 0.7844, 0.6549, 0.7845, 0.6549, 0.7863, 0.5497, 0.7862, 0.6402, 0.2254, 0.6038, 0.227, 0.6037, 0.2264, 0.6402, 0.2247, 0.9818, 0.6607, 0.8741, 0.6623, 0.8741, 0.6604, 0.9818, 0.6588, 0.8548, 0.1865, 0.8172, 0.1854, 0.8172, 0.1848, 0.8548, 0.1859, 0.7754, 0.1856, 0.8021, 0.1852, 0.8021, 0.1857, 0.7754, 0.186, 0.3392, 0.7852, 0.4461, 0.7853, 0.4461, 0.7872, 0.3392, 0.7871, 0.8764, 0.281, 0.908, 0.2803, 0.908, 0.2808, 0.8764, 0.2816, 0.751, 0.2837, 0.7827, 0.2837, 0.7827, 0.2842, 0.751, 0.2842, 0.7603, 0.6637, 0.655, 0.6638, 0.655, 0.6619, 0.7602, 0.6619, 0.7884, 0.2244, 0.7508, 0.2238, 0.7508, 0.2232, 0.7884, 0.2237, 0.02259, 0.7863, 0.1286, 0.7847, 0.1287, 0.7865, 0.02263, 0.7881, 0.5531, 0.6628, 0.4462, 0.6626, 0.4462, 0.6608, 0.5531, 0.6609, 0.7061, 0.1854, 0.6698, 0.1864, 0.6697, 0.1858, 0.7061, 0.1848, 0.8661, 0.7848, 0.9729, 0.7854, 0.9729, 0.7873, 0.8661, 0.7866, 0.6664, 0.1832, 0.6942, 0.1844, 0.6941, 0.1849, 0.6664, 0.1837, 0.8548, 0.1833, 0.8816, 0.1827, 0.8816, 0.1831, 0.8548, 0.1838, 0.6599, 0.7855, 0.767, 0.7856, 0.767, 0.7875, 0.6599, 0.7874, 0.8453, 0.2824, 0.8764, 0.281, 0.8764, 0.2816, 0.8453, 0.2829, 0.3394, 0.6634, 0.234, 0.6633, 0.234, 0.6615, 0.3394, 0.6616, 0.1247, 0.6622, 0.01618, 0.6616, 0.01617, 0.6597, 0.1247, 0.6603, 0.654, 0.2809, 0.6868, 0.2823, 0.6868, 0.2829, 0.654, 0.2814, 0.4445, 0.7843, 0.5497, 0.7844, 0.5497, 0.7862, 0.4445, 0.7861, 0.6768, 0.2243, 0.6402, 0.2254, 0.6402, 0.2247, 0.6767, 0.2237, 0.8247, 0.2508, 0.826, 0.2308, 0.8644, 0.2327, 0.8625, 0.2527, 0.8452, 0.2781, 0.8451, 0.2617, 0.8758, 0.2606, 0.8762, 0.2768, 0.8625, 0.2527, 0.8644, 0.2327, 0.9046, 0.2344, 0.9023, 0.2571, 0.8762, 0.2768, 0.8758, 0.2606, 0.9075, 0.258, 0.9087, 0.276, 0.7873, 0.2495, 0.7882, 0.2296, 0.826, 0.2308, 0.8247, 0.2508, 0.8141, 0.2789, 0.8142, 0.2623, 0.8451, 0.2617, 0.8452, 0.2781, 0.7501, 0.2488, 0.7508, 0.229, 0.7882, 0.2296, 0.7873, 0.2495, 0.7827, 0.2793, 0.7831, 0.2626, 0.8142, 0.2623, 0.8141, 0.2789, 0.7132, 0.2486, 0.7136, 0.229, 0.7508, 0.229, 0.7501, 0.2488, 0.7511, 0.2793, 0.7516, 0.2624, 0.7831, 0.2626, 0.7827, 0.2793, 0.6767, 0.2489, 0.6768, 0.2295, 0.7136, 0.229, 0.7132, 0.2486, 0.7191, 0.2788, 0.72, 0.2618, 0.7516, 0.2624, 0.7511, 0.2793, 0.6405, 0.2496, 0.6404, 0.2304, 0.6768, 0.2295, 0.6767, 0.2489, 0.687, 0.2778, 0.688, 0.2607, 0.72, 0.2618, 0.7191, 0.2788, 0.6044, 0.2509, 0.6039, 0.232, 0.6404, 0.2304, 0.6405, 0.2496, 0.6542, 0.2761, 0.6558, 0.2591, 0.688, 0.2607, 0.687, 0.2778, 0.5673, 0.254, 0.5658, 0.2329, 0.6039, 0.232, 0.6044, 0.2509, 0.6199, 0.2747, 0.6219, 0.2553, 0.6558, 0.2591, 0.6542, 0.2761, 0.6679, 0.1647, 0.6666, 0.1792, 0.6375, 0.178, 0.6392, 0.1615, 0.6337, 0.193, 0.6342, 0.2118, 0.5972, 0.2149, 0.5958, 0.1939, 0.6952, 0.1661, 0.6943, 0.1806, 0.6666, 0.1792, 0.6679, 0.1647, 0.6699, 0.1915, 0.67, 0.2106, 0.6342, 0.2118, 0.6337, 0.193, 0.7223, 0.167, 0.7216, 0.1814, 0.6943, 0.1806, 0.6952, 0.1661, 0.7062, 0.1905, 0.7061, 0.2098, 0.67, 0.2106, 0.6699, 0.1915, 0.7491, 0.1675, 0.7486, 0.1818, 0.7216, 0.1814, 0.7223, 0.167, 0.7428, 0.1901, 0.7424, 0.2096, 0.7061, 0.2098, 0.7062, 0.1905, 0.7757, 0.1677, 0.7754, 0.1819, 0.7486, 0.1818, 0.7491, 0.1675, 0.7798, 0.1901, 0.7791, 0.2098, 0.7424, 0.2096, 0.7428, 0.1901, 0.8021, 0.1675, 0.802, 0.1815, 0.7754, 0.1819, 0.7757, 0.1677, 0.817, 0.1907, 0.8161, 0.2105, 0.7791, 0.2098, 0.7798, 0.1901, 0.8283, 0.167, 0.8284, 0.1808, 0.802, 0.1815, 0.8021, 0.1675, 0.8546, 0.1918, 0.8533, 0.2117, 0.8161, 0.2105, 0.817, 0.1907, 0.8543, 0.1661, 0.8547, 0.1797, 0.8284, 0.1808, 0.8283, 0.167, 0.8928, 0.1937, 0.8909, 0.2136, 0.8533, 0.2117, 0.8546, 0.1918, 0.8811, 0.1638, 0.8822, 0.1791, 0.8547, 0.1797, 0.8543, 0.1661, 0.9329, 0.1954, 0.9306, 0.2181, 0.8909, 0.2136, 0.8928, 0.1937, 0.9007, 0.2625, 0.8621, 0.258, 0.8625, 0.2527, 0.9023, 0.2571, 0.7061, 0.1854, 0.7428, 0.1849, 0.7428, 0.1901, 0.7062, 0.1905, 0.7215, 0.1852, 0.6942, 0.1844, 0.6943, 0.1806, 0.7216, 0.1814, 0.8755, 0.2563, 0.9063, 0.2535, 0.9075, 0.258, 0.8758, 0.2606, 0.6047, 0.256, 0.5687, 0.2593, 0.5673, 0.254, 0.6044, 0.2509, 0.6232, 0.2507, 0.6562, 0.2546, 0.6558, 0.2591, 0.6219, 0.2553, 0.8021, 0.1638, 0.8282, 0.1633, 0.8283, 0.167, 0.8021, 0.1675, 0.8262, 0.2254, 0.8646, 0.2271, 0.8644, 0.2327, 0.826, 0.2308, 0.7061, 0.215, 0.6702, 0.2157, 0.67, 0.2106, 0.7061, 0.2098, 0.751, 0.2837, 0.719, 0.2832, 0.7191, 0.2788, 0.7511, 0.2793, 0.654, 0.2809, 0.6206, 0.2797, 0.6199, 0.2747, 0.6542, 0.2761, 0.6038, 0.227, 0.6402, 0.2254, 0.6404, 0.2304, 0.6039, 0.232, 0.8172, 0.1854, 0.8548, 0.1865, 0.8546, 0.1918, 0.817, 0.1907, 0.75, 0.2541, 0.7132, 0.2538, 0.7132, 0.2486, 0.7501, 0.2488, 0.8021, 0.1852, 0.7754, 0.1856, 0.7754, 0.1819, 0.802, 0.1815, 0.7517, 0.2579, 0.7831, 0.2582, 0.7831, 0.2626, 0.7516, 0.2624, 0.908, 0.2803, 0.8764, 0.281, 0.8762, 0.2768, 0.9087, 0.276, 0.6562, 0.2546, 0.6882, 0.2562, 0.688, 0.2607, 0.6558, 0.2591, 0.6954, 0.1623, 0.7224, 0.1632, 0.7223, 0.167, 0.6952, 0.1661, 0.7827, 0.2837, 0.751, 0.2837, 0.7511, 0.2793, 0.7827, 0.2793, 0.8159, 0.2157, 0.779, 0.215, 0.7791, 0.2098, 0.8161, 0.2105, 0.7508, 0.2238, 0.7884, 0.2244, 0.7882, 0.2296, 0.7508, 0.229, 0.8621, 0.258, 0.8245, 0.2561, 0.8247, 0.2508, 0.8625, 0.2527, 0.6698, 0.1864, 0.7061, 0.1854, 0.7062, 0.1905, 0.6699, 0.1915, 0.845, 0.2573, 0.8755, 0.2563, 0.8758, 0.2606, 0.8451, 0.2617, 0.6942, 0.1844, 0.6664, 0.1832, 0.6666, 0.1792, 0.6943, 0.1806, 0.6406, 0.2548, 0.6047, 0.256, 0.6044, 0.2509, 0.6405, 0.2496, 0.7831, 0.2582, 0.8141, 0.258, 0.8142, 0.2623, 0.7831, 0.2626, 0.8816, 0.1827, 0.8548, 0.1833, 0.8547, 0.1797, 0.8822, 0.1791, 0.8764, 0.281, 0.8453, 0.2824, 0.8452, 0.2781, 0.8762, 0.2768, 0.7757, 0.1639, 0.8021, 0.1638, 0.8021, 0.1675, 0.7757, 0.1677, 0.6702, 0.2157, 0.6345, 0.2169, 0.6342, 0.2118, 0.67, 0.2106, 0.8541, 0.1624, 0.8801, 0.16, 0.8811, 0.1638, 0.8543, 0.1661, 0.6868, 0.2823, 0.654, 0.2809, 0.6542, 0.2761, 0.687, 0.2778, 0.929, 0.2234, 0.8905, 0.2189, 0.8909, 0.2136, 0.9306, 0.2181, 0.6402, 0.2254, 0.6768, 0.2243, 0.6768, 0.2295, 0.6404, 0.2304, 0.9831, 0.7884, 0.9821, 0.8188, 0.8743, 0.8178, 0.8745, 0.7877, 0.8745, 0.7877, 0.8743, 0.8178, 0.7669, 0.8175, 0.767, 0.7875, 0.767, 0.7875, 0.7669, 0.8175, 0.6599, 0.8174, 0.6599, 0.7874, 0.6599, 0.7874, 0.6599, 0.8174, 0.553, 0.8172, 0.553, 0.7873, 0.553, 0.7873, 0.553, 0.8172, 0.4461, 0.8171, 0.4461, 0.7872, 0.4461, 0.7872, 0.4461, 0.8171, 0.3392, 0.817, 0.3392, 0.7871, 0.3392, 0.7871, 0.3392, 0.817, 0.2323, 0.817, 0.2323, 0.7871, 0.2323, 0.7871, 0.2323, 0.817, 0.1255, 0.8174, 0.1252, 0.7876, 0.1252, 0.7876, 0.1255, 0.8174, 0.01863, 0.8192, 0.01743, 0.7892, 0.9729, 0.7873, 0.972, 0.8172, 0.8658, 0.8163, 0.8661, 0.7866, 0.8661, 0.7866, 0.8658, 0.8163, 0.7602, 0.816, 0.7603, 0.7864, 0.7603, 0.7864, 0.7602, 0.816, 0.6549, 0.8158, 0.6549, 0.7863, 0.6549, 0.7863, 0.6549, 0.8158, 0.5496, 0.8157, 0.5497, 0.7862, 0.5497, 0.7862, 0.5496, 0.8157, 0.4445, 0.8155, 0.4445, 0.7861, 0.4445, 0.7861, 0.4445, 0.8155, 0.3393, 0.8154, 0.3393, 0.786, 0.3393, 0.786, 0.3393, 0.8154, 0.2341, 0.8154, 0.2341, 0.786, 0.1287, 0.7865, 0.129, 0.8159, 0.02381, 0.8176, 0.02263, 0.7881, 0.2341, 0.786, 0.2341, 0.8154, 0.129, 0.8159, 0.1287, 0.7865, 0.9794, 0.5989, 0.9806, 0.6289, 0.8737, 0.6306, 0.8734, 0.6008, 0.8734, 0.6008, 0.8737, 0.6306, 0.7669, 0.6311, 0.7669, 0.6012, 0.7669, 0.6012, 0.7669, 0.6311, 0.66, 0.6311, 0.6601, 0.6012, 0.6601, 0.6012, 0.66, 0.6311, 0.5532, 0.631, 0.5532, 0.6011, 0.5532, 0.6011, 0.5532, 0.631, 0.4463, 0.6309, 0.4463, 0.6009, 0.4463, 0.6009, 0.4463, 0.6309, 0.3393, 0.6307, 0.3394, 0.6008, 0.3394, 0.6008, 0.3393, 0.6307, 0.2323, 0.6305, 0.2324, 0.6006, 0.2324, 0.6006, 0.2323, 0.6305, 0.125, 0.6303, 0.1252, 0.6002, 0.1252, 0.6002, 0.125, 0.6303, 0.01708, 0.6293, 0.01799, 0.5989, 0.9693, 0.6008, 0.9705, 0.6303, 0.8653, 0.6321, 0.865, 0.6027, 0.865, 0.6027, 0.8653, 0.6321, 0.7602, 0.6325, 0.7602, 0.6031, 0.7602, 0.6031, 0.7602, 0.6325, 0.655, 0.6325, 0.6551, 0.6031, 0.6551, 0.6031, 0.655, 0.6325, 0.5498, 0.6324, 0.5499, 0.603, 0.5499, 0.603, 0.5498, 0.6324, 0.4447, 0.6323, 0.4447, 0.6028, 0.4447, 0.6028, 0.4447, 0.6323, 0.3394, 0.6321, 0.3395, 0.6027, 0.3395, 0.6027, 0.3394, 0.6321, 0.2341, 0.632, 0.2342, 0.6025, 0.1287, 0.6021, 0.1285, 0.6317, 0.02229, 0.6307, 0.02319, 0.6008, 0.2342, 0.6025, 0.2341, 0.632, 0.1285, 0.6317, 0.1287, 0.6021])
me_x.materials.append(mat_mat_barrel)
me_x.use_remesh_preserve_volume = False
me_x.use_remesh_preserve_attributes = False
me_x.use_mirror_vertex_groups = False
me_x.update()

# ---- objects
ob_barrel = bpy.data.objects.new('barrel', me_x)
ob_camera = bpy.data.objects.new('Camera', cam_camera)

# ---- transforms, parenting, visibility, modifiers, constraints
ob_barrel.location = (0.0, 0.0, 0.0)
ob_barrel.lineart.crease_threshold = 0.0
ob_camera.location = (7.481, -6.508, 5.344)
ob_camera.rotation_euler = (1.109, 0.01082, 0.8149)
ob_camera.lock_rotations_4d = False
ob_camera.empty_display_type = 'ARROWS'
ob_camera.color = (0.0, 0.0, 0.0, 0.0)
ob_camera.display_type = 'WIRE'
ob_camera.lineart.crease_threshold = 0.0

# ---- collection membership
col_collection_1.objects.link(ob_barrel)
col_collection_1.objects.link(ob_camera)

# ---- scene / render settings (as saved in the file)
scene.camera = ob_camera
scene.frame_start = 1; scene.frame_end = 250; scene.frame_set(4)
scene.render.engine = 'CYCLES'
scene.render.resolution_percentage = 50
scene.render.dither_intensity = 0.0
scene.render.use_render_cache = True
scene.cycles.use_denoising = False
scene.cycles.samples = 10
scene.cycles.sampling_pattern = 'TABULATED_SOBOL'
scene.cycles.light_sampling_threshold = 0.0
scene.cycles.use_adaptive_sampling = False
scene.cycles.use_light_tree = False
scene.cycles.caustics_reflective = False
scene.cycles.caustics_refractive = False
scene.cycles.blur_glossy = 0.0
scene.cycles.pixel_filter_type = 'GAUSSIAN'
scene.cycles.sample_clamp_indirect = 0.0
scene.view_settings.view_transform = 'Standard'
bpy.context.view_layer.update()

# ---- added for rendering (the .blend has no usable light): sun
light_auto_sun = bpy.data.lights.new('AutoSun', 'SUN')
light_auto_sun.energy = 3.0
light_auto_sun.angle = 0.0523599
ob_auto_sun = bpy.data.objects.new('AutoSun', light_auto_sun)
scene.collection.objects.link(ob_auto_sun)
ob_auto_sun.rotation_euler = (0.872665, 0.174533, 0.523599)
bpy.context.view_layer.update()
